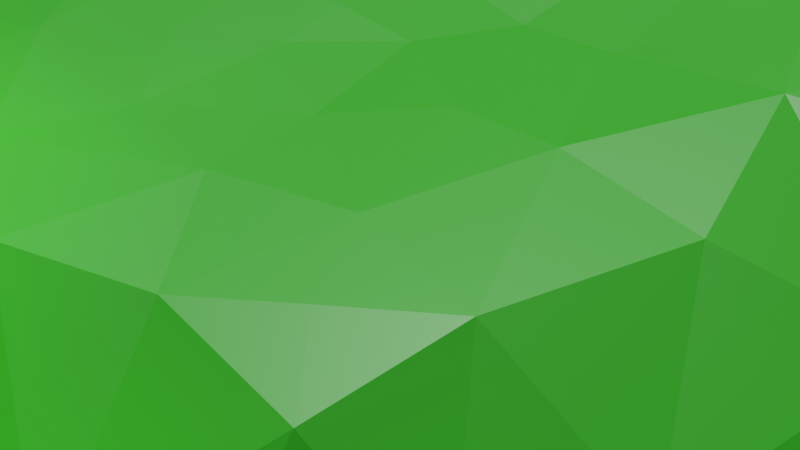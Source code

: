 # Source: Resource-Island001.blend  (saved by Blender 2.90.8; exported with 4.5.12 LTS)
import bpy
from mathutils import Matrix  # noqa: F401  (used for matrix-valued properties, if any)

bpy.ops.wm.read_factory_settings(use_empty=True)
scene = bpy.context.scene
scene.name = 'Scene'

# ---- collections
col_collection = bpy.data.collections.new('Collection'); scene.collection.children.link(col_collection)

# ---- images (referenced by path relative to the original .blend; pixels are not part of the script)
import os
ASSET_DIR = os.environ.get("B2B_ASSET_DIR", "")  # directory of the original .blend (textures are referenced by path, not embedded)
HERE = os.path.dirname(os.path.abspath(__file__))  # packed textures are extracted next to this script under _unpacked/

def load_image(name, relpath, width, height, colorspace="sRGB"):
    """Load a texture the original file referenced (path relative to the .blend, or extracted next to this script)."""
    p = next((c for c in (os.path.join(HERE, relpath), os.path.join(ASSET_DIR, relpath)) if relpath and os.path.exists(c)), "")
    if p:
        img = bpy.data.images.load(p, check_existing=True)
        img.name = name
    else:  # same state as the original file: an image datablock whose file is absent (Cycles renders it pink)
        img = bpy.data.images.new(name, width, height)
        img.source = "FILE"
        img.filepath = "//" + (relpath or name)
    img.colorspace_settings.name = colorspace
    return img
img_baked = load_image('baked', 'resource mid islands.png', 1024, 1024, 'sRGB')

# ---- materials (node trees are filled in below, after node groups)
mat_material_001 = bpy.data.materials.new('Material.001')

# ---- material node trees
mat_material_001.use_nodes = True; mat_material_001.node_tree.nodes.clear()
_N = mat_material_001.node_tree.nodes; _L = mat_material_001.node_tree.links
n0 = _N.new('ShaderNodeBsdfPrincipled'); n0.name = 'Principled BSDF'; n0.location = (10, 300)
n0.distribution = 'GGX'
n0.subsurface_method = 'BURLEY'
n0.inputs[3].default_value = 1.45
n0.inputs[27].default_value = (0.0, 0.0, 0.0, 1.0)
n0.inputs[28].default_value = 1.0
n1 = _N.new('ShaderNodeOutputMaterial'); n1.name = 'Material Output'; n1.location = (300, 300)
n2 = _N.new('ShaderNodeAttribute'); n2.name = 'Attribute'; n2.location = (-229, 220)
n2.attribute_name = 'Col'
n3 = _N.new('ShaderNodeTexImage'); n3.name = 'Image Texture'; n3.location = (-276, 524)
n3.image = img_baked
_L.new(n0.outputs[0], n1.inputs[0])
_L.new(n2.outputs[0], n0.inputs[0])
n1.is_active_output = True

# ---- world
world_world = bpy.data.worlds.new('World'); scene.world = world_world
world_world.use_nodes = True; world_world.node_tree.nodes.clear()
_N = world_world.node_tree.nodes; _L = world_world.node_tree.links
n0 = _N.new('ShaderNodeOutputWorld'); n0.name = 'World Output'; n0.location = (300, 300)
n1 = _N.new('ShaderNodeBackground'); n1.name = 'Background'; n1.location = (10, 300)
n1.inputs[0].default_value = (0.05088, 0.05088, 0.05088, 1.0)
_L.new(n1.outputs[0], n0.inputs[0])
n0.is_active_output = True
world_world.color = (0.05088, 0.05088, 0.05088)
world_world.use_sun_shadow = False
world_world.sun_shadow_jitter_overblur = 0.0

# ---- cameras
cam_camera = bpy.data.cameras.new('Camera')
cam_camera.clip_end = 100.0
cam_camera.ortho_scale = 7.314

# ---- lights
light_light = bpy.data.lights.new('Light', 'SUN')
light_light.transmission_factor = 0.0
light_light.angle = 0.1993
light_light.energy = 5.0
light_light.shadow_soft_size = 0.1
light_light.shadow_cascade_max_distance = 1000.0

# ---- meshes
me_icosphere = bpy.data.meshes.new('Icosphere')
me_icosphere.from_pydata([(0.4331, -0.5328, 0.2341), (0.4875, 0.364, 0.4177), (-0.2435, 0.6571, -0.101), (-0.8427, 0.2296, 0.3538), (0.2931, -0.6327, 0.227), (-0.8618, 0.3118, -0.009381), (-0.5223, -0.1743, 0.4112), (-0.1177, 0.6255, 0.5263), (-0.1143, 0.8052, -0.04952), (0.198, 0.6222, 0.4919), (0.1509, 0.1172, 0.3434), (0.2917, -0.1223, -0.1946), (0.7404, -0.2387, -0.3519), (-0.4424, -0.008819, 0.439), (0.2361, -0.4109, -0.295), (-0.753, -0.08588, -0.2106), (-0.07352, -0.06433, 0.3698), (0.9198, 0.008797, -0.07963), (0.1075, 0.07655, -0.05861), (-0.1447, -0.004978, 0.0003171), (-0.1165, -0.6282, 0.2882), (0.8006, 0.4986, 0.01794), (0.0765, -0.2076, -0.1133), (-0.7911, -0.5153, -0.0188), (-0.3605, -0.838, 0.06465), (0.76, 0.413, -0.218), (-0.6499, -0.6583, -0.1382), (-0.576, 0.4731, -0.1047), (0.5598, 0.6094, -0.2301), (0.8703, -0.03167, 0.1607), (0.07195, 0.9122, 0.07594), (-0.8631, -0.3075, -0.1288), (0.8853, 0.2948, 0.1409), (0.3744, 0.8123, 0.006536), (-0.7587, -0.4805, -0.1526), (-0.2986, -0.267, -0.1459), (0.5133, -0.7421, -0.2163), (-0.03424, 0.4068, -0.0603), (-0.9138, 0.103, 0.2692), (0.7366, 0.02932, 0.2594), (-0.6032, -0.5267, -0.2583), (0.2865, 0.1664, -0.1809), (0.4654, -0.6836, -0.3221), (0.5207, -0.6299, 0.1725), (-0.612, 0.07121, 0.4373), (0.2421, 0.8961, 0.09515), (0.7751, -0.3732, 0.0572), (-0.09891, 0.9306, 0.05377), (0.3634, -0.7995, -0.2281), (0.1648, -0.8844, -0.2027), (0.3667, -0.6128, -0.3848), (-0.5053, -0.7643, 0.05462), (-0.4783, -0.696, -0.2476), (0.5494, 0.6895, 0.2488), (0.7216, -0.5106, -0.3125), (0.6438, -0.6661, -0.1705), (0.04018, -0.5726, -0.3182), (0.4223, 0.02532, -0.2496), (-0.03734, -0.1934, 0.3409), (-0.717, -0.3784, -0.2386), (-0.01026, 0.6662, -0.1096), (-0.2386, -0.8647, -0.2208), (-0.08732, 0.213, -0.02048), (0.4831, 0.7957, -0.07828), (-0.9588, -0.1519, 0.1143), (0.2885, -0.1715, 0.3222), (-0.1509, -0.9048, 0.0381), (-0.1071, -0.7881, -0.3064), (-0.4231, -0.326, -0.2007), (0.0623, -0.8363, -0.2935), (-0.8185, 0.222, -0.1024), (-0.1865, 0.4819, -0.07463), (-0.1729, -0.3028, 0.3487), (0.06893, 0.2378, -0.06116), (-0.1434, -0.6059, -0.3074), (0.4797, -0.4285, -0.3974), (0.3785, 0.5956, -0.2401), (-0.2702, 0.7775, -0.05284), (-0.6853, 0.5538, -0.03987), (0.2671, 0.006344, -0.1441), (-0.2619, -0.09264, -0.04683), (-0.6831, 0.2348, -0.1764), (0.3203, 0.3237, 0.3981), (-0.7511, -0.4812, 0.2107), (0.8231, -0.2026, 0.11), (-0.878, -0.2584, 0.2282), (-0.5693, -0.364, -0.2331), (-0.8275, 0.4365, 0.08325), (0.2213, -0.7604, -0.3391), (0.7004, 0.5437, -0.1664), (-0.3569, 0.3082, -0.05706), (0.04291, 0.9098, -0.05715), (0.4633, 0.4359, -0.2652), (0.7023, 0.5945, 0.1338), (0.7292, -0.5006, -0.1327), (0.2178, 0.4424, 0.4423), (-0.8753, -0.1031, 0.2917), (0.6732, -0.08639, -0.3834), (0.4258, 0.716, -0.1994), (0.6835, 0.09689, -0.3379), (0.4327, -0.2895, -0.3501), (-0.2922, 0.18, -0.03987), (-0.01626, -0.4274, -0.2239), (-0.04708, -0.9069, -0.15), (-0.3482, -0.2394, 0.3844), (-0.7727, 0.3562, 0.4384), (-0.7853, 0.4093, -0.0698), (-0.343, -0.417, 0.3517), (-0.07783, 0.1612, 0.3875), (0.845, 0.228, -0.2053), (0.6542, 0.6545, -0.06978), (0.3641, -0.4061, 0.2744), (-0.4712, 0.5148, 0.5101), (-0.5414, 0.04299, -0.1238), (0.5136, -0.08175, -0.3115), (0.591, -0.5984, -0.2933), (-0.9468, 0.05111, 0.008933), (-0.7568, 0.5253, 0.2335), (0.8902, 0.1415, 0.0901), (-0.02903, -0.3024, -0.1419), (0.7247, -0.3706, -0.3517), (0.006396, -0.7241, -0.3434), (-0.5188, 0.7483, 0.09833), (-0.1854, -0.4323, -0.2211), (-0.7804, 0.1506, 0.4419), (-0.3996, -0.1491, -0.1182), (-0.6506, -0.6905, 0.04177), (-0.2945, 0.8811, 0.03952), (-0.5817, -0.4499, 0.3447), (0.843, -0.03996, -0.3002), (0.1761, -0.3115, -0.2094), (0.4994, 0.2266, -0.2975), (-0.7042, 0.6006, 0.1006), (-0.3364, 0.126, 0.4567), (0.08455, -0.05581, 0.3399), (0.5171, -0.7892, -0.04821), (0.224, -0.7807, 0.1265), (-0.3807, 0.7983, 0.299), (-0.2397, 0.8635, 0.1794), (-0.4771, 0.2938, -0.1229), (-0.3539, -0.5919, -0.2819), (-0.3947, 0.03967, -0.0776), (0.8375, 0.1094, -0.283), (-0.2999, -0.8535, -0.08077), (0.1521, 0.2817, 0.3836), (0.6011, -0.4941, -0.3775), (-0.4248, 0.4562, -0.08435), (0.2546, 0.8202, -0.09641), (-0.2312, -0.07181, 0.3941), (0.8885, -0.1947, -0.2021), (-0.5582, -0.6815, 0.1879), (0.09814, -0.8342, 0.1174), (-0.948, -0.1866, -0.04952), (-0.7134, -0.2428, -0.2273), (0.2378, -0.5536, -0.3508), (0.2162, 0.885, 0.2765), (-0.0682, -0.125, -0.04275), (-0.8143, 0.07479, -0.1724), (0.2809, 0.3966, -0.1834), (0.5737, 0.3526, -0.2893), (0.5765, -0.2937, -0.378), (-0.1585, -0.2206, -0.088), (0.7944, 0.4514, 0.1887), (-0.6369, 0.6817, 0.2158), (-0.4409, 0.7115, -0.03043), (0.5244, 0.6451, 0.3998), (-0.03103, -0.9002, 0.1521), (0.1559, -0.4714, 0.2822), (0.1917, 0.522, -0.1732), (-0.5264, -0.7655, -0.1399), (-0.03912, -0.4421, 0.3066), (-0.3359, 0.2951, 0.4822), (0.3777, 0.7736, 0.3289), (-0.5901, 0.3912, 0.5117), (-0.206, 0.7942, 0.5125), (-0.4254, 0.6948, 0.4849), (0.3612, -0.8399, 0.004638), (0.0429, 0.6702, 0.518), (0.0555, 0.8517, 0.4193), (-0.5784, 0.6416, 0.4349), (-0.8721, 0.3529, 0.2838), (0.2585, 0.8129, 0.4485), (-0.1741, -0.8237, 0.2018), (0.833, -0.3462, -0.2127), (0.6899, 0.2718, -0.3314), (-0.09792, 0.4245, 0.4633), (0.6792, -0.5717, 0.005456), (-0.5351, -0.2007, -0.2107), (0.3532, 0.5741, 0.4658), (0.458, -0.1673, 0.3153), (-0.2783, 0.581, 0.5345), (0.7098, 0.3245, 0.3717), (0.07119, 0.9208, 0.221), (-0.7464, 0.5273, 0.3844), (0.5732, -0.4323, 0.2395), (0.148, -0.2921, 0.3047), (-0.3525, -0.6297, 0.3033), (0.3305, 0.1087, 0.3423), (0.7995, 0.1804, 0.3154), (0.6674, -0.1676, 0.2701), (0.08655, -0.7208, 0.247), (-0.1427, 0.8845, 0.3193), (-0.7067, -0.1033, 0.4357), (0.4944, 0.8027, 0.113), (-0.9368, 0.2102, 0.05275), (-0.7071, -0.2612, 0.3752), (-0.8916, -0.4054, 0.06313), (0.6029, 0.09025, 0.3582), (0.9204, 0.28, -0.06479), (0.6835, 0.5065, 0.3647), (0.1097, -0.9471, -0.0123), (0.9091, -0.2196, -0.0215), (-0.5065, 0.2012, 0.4884), (0.6971, 0.4738, -0.3197), (-0.9146, -0.02839, -0.1211), (-0.3096, -0.786, -0.3119)], [], [(12, 145, 160), (71, 62, 101), (45, 30, 192), (132, 163, 122), (4, 0, 111), (3, 38, 124), (51, 126, 169), (203, 33, 45), (38, 3, 180), (40, 86, 68), (49, 88, 48), (204, 5, 70), (122, 137, 127), (81, 70, 106), (28, 92, 76), (89, 25, 213), (31, 153, 59), (88, 49, 69), (77, 127, 8), (133, 13, 148), (122, 127, 164), (127, 77, 164), (81, 106, 27), (147, 63, 98), (18, 73, 41), (104, 72, 148), (92, 159, 131), (159, 184, 131), (160, 100, 114), (148, 16, 108), (27, 146, 139), (1, 82, 197), (118, 32, 198), (6, 205, 128), (65, 197, 134), (115, 55, 36), (71, 37, 62), (113, 81, 139), (118, 17, 208), (13, 133, 212), (40, 140, 52), (144, 82, 95), (82, 1, 95), (47, 30, 91), (88, 154, 50), (40, 26, 34), (31, 15, 153), (177, 7, 185), (86, 187, 68), (24, 51, 169), (65, 189, 197), (28, 76, 98), (147, 33, 63), (116, 152, 64), (161, 35, 80), (12, 114, 97), (30, 45, 91), (0, 194, 111), (156, 161, 80), (68, 140, 40), (118, 29, 17), (12, 160, 114), (68, 187, 35), (9, 188, 181), (82, 144, 197), (71, 2, 60), (165, 53, 172), (184, 159, 213), (105, 3, 124), (68, 123, 140), (7, 177, 174), (7, 190, 185), (6, 148, 13), (71, 146, 2), (6, 128, 107), (71, 90, 146), (88, 121, 56), (3, 105, 180), (146, 27, 164), (109, 142, 184), (109, 25, 208), (112, 171, 190), (28, 213, 92), (116, 204, 70), (123, 74, 140), (33, 203, 63), (189, 65, 111), (106, 5, 87), (187, 86, 153), (109, 184, 25), (39, 207, 199), (31, 214, 15), (132, 78, 87), (15, 187, 153), (18, 79, 11), (81, 27, 139), (65, 134, 195), (72, 104, 107), (15, 157, 81), (27, 106, 78), (31, 59, 34), (133, 171, 212), (53, 165, 209), (89, 110, 21), (15, 113, 187), (159, 92, 213), (88, 69, 121), (27, 78, 164), (71, 101, 90), (29, 39, 199), (147, 91, 45), (29, 118, 198), (113, 141, 187), (188, 9, 95), (28, 89, 213), (30, 47, 192), (190, 7, 174), (173, 112, 179), (31, 152, 214), (89, 28, 110), (53, 93, 203), (118, 208, 32), (117, 193, 163), (116, 214, 152), (0, 4, 43), (132, 117, 163), (116, 64, 38), (33, 147, 45), (40, 34, 59), (65, 195, 111), (194, 0, 43), (40, 52, 26), (99, 184, 142), (9, 177, 95), (88, 56, 154), (112, 175, 179), (116, 38, 204), (117, 132, 87), (15, 81, 113), (133, 108, 171), (25, 89, 21), (16, 148, 58), (86, 40, 153), (18, 22, 156), (51, 24, 150), (122, 163, 137), (177, 9, 181), (207, 39, 198), (77, 2, 164), (78, 132, 122), (104, 6, 107), (126, 51, 150), (37, 71, 60), (53, 203, 172), (214, 116, 70), (6, 104, 148), (34, 23, 31), (39, 29, 198), (133, 148, 108), (109, 208, 17), (68, 35, 123), (112, 190, 175), (53, 209, 93), (134, 16, 58), (16, 134, 108), (123, 102, 74), (5, 204, 87), (2, 77, 8), (94, 186, 55), (5, 106, 70), (147, 168, 60), (123, 119, 102), (8, 127, 47), (8, 60, 2), (114, 11, 57), (90, 101, 139), (124, 44, 212), (48, 36, 135), (13, 44, 202), (70, 81, 157), (145, 120, 54), (74, 121, 67), (48, 135, 176), (99, 114, 57), (60, 8, 91), (74, 215, 140), (142, 109, 17), (130, 11, 100), (129, 97, 99), (112, 173, 171), (200, 136, 4), (129, 99, 142), (125, 187, 141), (146, 90, 139), (130, 22, 11), (41, 57, 79), (84, 46, 211), (93, 162, 21), (115, 42, 145), (61, 169, 52), (176, 135, 43), (117, 180, 193), (49, 210, 103), (143, 24, 169), (103, 210, 66), (55, 115, 54), (110, 63, 203), (94, 183, 46), (12, 183, 120), (210, 49, 176), (100, 75, 14), (130, 119, 22), (92, 41, 158), (151, 210, 136), (138, 47, 127), (161, 22, 119), (130, 14, 102), (186, 94, 46), (28, 98, 63), (129, 12, 97), (74, 67, 215), (160, 75, 100), (67, 121, 69), (114, 100, 11), (154, 14, 50), (49, 103, 69), (125, 80, 35), (14, 56, 102), (14, 75, 50), (44, 13, 212), (25, 184, 213), (94, 55, 54), (130, 100, 14), (160, 145, 75), (115, 36, 42), (48, 176, 49), (94, 54, 183), (164, 2, 146), (6, 13, 202), (103, 61, 67), (41, 79, 18), (44, 124, 202), (12, 120, 145), (122, 164, 78), (149, 129, 17), (93, 209, 162), (117, 87, 180), (161, 119, 123), (205, 6, 202), (161, 156, 22), (99, 97, 114), (110, 28, 63), (88, 50, 42), (29, 84, 211), (48, 42, 36), (176, 136, 210), (135, 55, 186), (187, 125, 35), (18, 11, 22), (47, 138, 201), (151, 200, 166), (136, 176, 4), (61, 103, 66), (46, 84, 199), (137, 138, 127), (25, 21, 208), (14, 154, 56), (74, 102, 56), (129, 142, 17), (110, 93, 21), (145, 50, 75), (110, 203, 93), (92, 131, 41), (8, 47, 91), (131, 99, 57), (61, 52, 215), (210, 151, 166), (138, 137, 201), (80, 125, 141), (129, 149, 12), (115, 145, 54), (24, 143, 66), (67, 61, 215), (84, 29, 199), (15, 214, 157), (12, 149, 183), (61, 143, 169), (79, 57, 11), (74, 56, 121), (23, 34, 26), (130, 102, 119), (41, 131, 57), (141, 113, 139), (88, 42, 48), (145, 42, 50), (103, 67, 69), (143, 61, 66), (200, 151, 136), (161, 123, 35), (147, 98, 76), (83, 205, 85), (203, 45, 172), (141, 101, 19), (107, 20, 170), (46, 194, 186), (156, 80, 19), (173, 179, 193), (137, 163, 179), (19, 18, 156), (168, 76, 158), (23, 83, 206), (192, 201, 178), (87, 78, 106), (20, 182, 200), (18, 62, 73), (184, 99, 131), (141, 19, 80), (20, 167, 170), (4, 176, 43), (128, 150, 196), (66, 166, 182), (26, 52, 169), (111, 194, 189), (45, 192, 155), (20, 196, 182), (1, 165, 188), (24, 182, 196), (85, 96, 64), (139, 101, 141), (126, 26, 169), (17, 211, 149), (107, 196, 20), (152, 206, 64), (62, 19, 101), (96, 85, 205), (137, 179, 175), (153, 40, 59), (209, 1, 191), (162, 191, 198), (140, 215, 52), (144, 185, 108), (60, 91, 147), (162, 209, 191), (195, 134, 58), (107, 170, 72), (111, 195, 167), (163, 193, 179), (95, 177, 185), (1, 197, 207), (87, 204, 180), (46, 199, 194), (66, 210, 166), (62, 37, 73), (172, 188, 165), (201, 174, 178), (158, 76, 92), (124, 96, 202), (18, 19, 62), (174, 177, 178), (107, 128, 196), (205, 202, 96), (1, 207, 191), (4, 167, 200), (168, 147, 76), (195, 58, 170), (20, 200, 167), (83, 126, 150), (135, 36, 55), (155, 178, 181), (137, 174, 201), (168, 158, 73), (83, 23, 126), (128, 205, 83), (185, 190, 171), (174, 175, 190), (199, 189, 194), (155, 192, 178), (21, 32, 208), (126, 23, 26), (4, 111, 167), (95, 185, 144), (47, 201, 192), (149, 211, 183), (168, 73, 37), (204, 38, 180), (37, 60, 168), (128, 83, 150), (172, 181, 188), (189, 199, 207), (172, 155, 181), (124, 38, 96), (120, 183, 54), (162, 198, 32), (23, 206, 31), (197, 189, 207), (214, 70, 157), (45, 155, 172), (66, 182, 24), (188, 95, 1), (158, 41, 73), (85, 206, 83), (178, 177, 181), (135, 186, 43), (137, 175, 174), (85, 64, 206), (144, 108, 10), (144, 10, 197), (183, 211, 46), (200, 182, 166), (24, 196, 150), (21, 162, 32), (193, 180, 105), (108, 185, 171), (193, 105, 173), (38, 64, 96), (207, 198, 191), (195, 170, 167), (43, 186, 194), (148, 72, 58), (72, 170, 58), (134, 197, 10), (105, 124, 173), (124, 212, 173), (31, 206, 152), (173, 212, 171), (209, 165, 1), (211, 17, 29), (10, 108, 134)])
_uv = me_icosphere.uv_layers.new(name='UVMap')
_uv.uv.foreach_set('vector', [0.6449, 0.5704, 0.7133, 0.502, 0.7133, 0.5704, 0.499, 0.2163, 0.499, 0.2847, 0.4306, 0.2847, 0.999, 0.502, 0.999, 0.5704, 0.9663, 0.5704, 0.6449, 0.7133, 0.7133, 0.7133, 0.7133, 0.6449, 0.999, 0.2163, 0.999, 0.2847, 0.9663, 0.2847, 0.3561, 0.9633, 0.2877, 0.9633, 0.3561, 0.9306, 0.5704, 0.6419, 0.502, 0.6419, 0.5704, 0.5734, 0.1449, 0.5704, 0.2133, 0.5704, 0.2133, 0.502, 0.4306, 0.999, 0.499, 0.999, 0.499, 0.9663, 0.4276, 0.1449, 0.4276, 0.2133, 0.3591, 0.2133, 0.8561, 0.8591, 0.8561, 0.9276, 0.7877, 0.9276, 0.9633, 0.9306, 0.9633, 0.9633, 0.9306, 0.9633, 0.2133, 0.499, 0.1449, 0.499, 0.2133, 0.4306, 0.4306, 0.7847, 0.499, 0.7847, 0.499, 0.7163, 0.07343, 0.999, 0.1419, 0.9306, 0.1419, 0.999, 0.3591, 0.9633, 0.4276, 0.9633, 0.4276, 0.9306, 0.9633, 0.4306, 0.9633, 0.499, 0.9306, 0.499, 0.2877, 0.999, 0.3561, 0.9663, 0.3561, 0.999, 0.5704, 0.9633, 0.5704, 0.9306, 0.502, 0.9633, 0.6449, 0.4276, 0.7133, 0.4276, 0.7133, 0.3591, 0.8591, 0.499, 0.9276, 0.4306, 0.9276, 0.499, 0.7133, 0.9306, 0.7133, 0.9633, 0.6449, 0.9633, 0.5704, 0.502, 0.5704, 0.5704, 0.502, 0.5704, 0.9276, 0.2163, 0.8591, 0.2847, 0.9276, 0.2847, 0.3561, 0.2133, 0.2877, 0.2133, 0.3561, 0.1449, 0.2133, 0.9276, 0.1449, 0.9276, 0.2133, 0.8591, 0.9663, 0.6061, 0.999, 0.6061, 0.999, 0.5734, 0.5704, 0.999, 0.502, 0.999, 0.5704, 0.9663, 0.8591, 0.7847, 0.9276, 0.7847, 0.9276, 0.7163, 0.7877, 0.7847, 0.8561, 0.7847, 0.8561, 0.7163, 0.7163, 0.07043, 0.7847, 0.07043, 0.7847, 0.002002, 0.7877, 0.1419, 0.8561, 0.1419, 0.8561, 0.07343, 0.9306, 0.07043, 0.999, 0.07043, 0.999, 0.002002, 0.5734, 0.9276, 0.6419, 0.9276, 0.6419, 0.8591, 0.2133, 0.7133, 0.2133, 0.6449, 0.1449, 0.7133, 0.9663, 0.499, 0.999, 0.499, 0.999, 0.4306, 0.1409, 0.9296, 0.07243, 0.9296, 0.07243, 0.998, 0.8561, 0.7877, 0.8561, 0.8561, 0.7877, 0.8561, 0.2133, 0.8561, 0.2133, 0.7877, 0.1449, 0.8561, 0.7163, 0.8561, 0.7847, 0.8561, 0.7847, 0.7877, 0.7133, 0.5734, 0.6449, 0.6419, 0.7133, 0.6419, 0.1419, 0.6449, 0.1419, 0.7133, 0.07343, 0.7133, 0.7847, 0.499, 0.7847, 0.4306, 0.7163, 0.499, 0.6449, 0.999, 0.7133, 0.999, 0.7133, 0.9663, 0.5734, 0.9633, 0.6419, 0.9633, 0.6419, 0.9306, 0.5704, 0.9276, 0.502, 0.9276, 0.5704, 0.8591, 0.4276, 0.2877, 0.3591, 0.3561, 0.4276, 0.3561, 0.3591, 0.6419, 0.4276, 0.6419, 0.4276, 0.5734, 0.7877, 0.2847, 0.8561, 0.2163, 0.8561, 0.2847, 0.2163, 0.8561, 0.2847, 0.8561, 0.2847, 0.7877, 0.7133, 0.1419, 0.6449, 0.1419, 0.7133, 0.07343, 0.3551, 0.9296, 0.2867, 0.9623, 0.2867, 0.9296, 0.9633, 0.07343, 0.9633, 0.1419, 0.9306, 0.1419, 0.6419, 0.4306, 0.5734, 0.499, 0.6419, 0.499, 0.7133, 0.07043, 0.6449, 0.07043, 0.7133, 0.002002, 0.3591, 0.8561, 0.4276, 0.7877, 0.4276, 0.8561, 0.2847, 0.9633, 0.2163, 0.9633, 0.2847, 0.9306, 0.5704, 0.3561, 0.5704, 0.2877, 0.502, 0.3561, 0.4276, 0.9663, 0.4276, 0.999, 0.3591, 0.999, 0.4276, 0.7163, 0.3591, 0.7847, 0.4276, 0.7847, 0.3581, 0.2867, 0.4266, 0.2867, 0.3581, 0.3551, 0.2877, 0.1419, 0.3561, 0.1419, 0.3561, 0.07343, 0.1439, 0.501, 0.1439, 0.5694, 0.2123, 0.501, 0.7847, 0.6419, 0.7163, 0.6419, 0.7847, 0.5734, 0.2847, 0.1419, 0.2163, 0.1419, 0.2847, 0.07343, 0.7163, 0.4276, 0.7847, 0.4276, 0.7847, 0.3591, 0.8591, 0.3561, 0.9276, 0.3561, 0.9276, 0.2877, 0.998, 0.501, 0.9653, 0.501, 0.9653, 0.5694, 0.999, 0.3591, 0.999, 0.4276, 0.9663, 0.4276, 0.499, 0.1449, 0.499, 0.2133, 0.4306, 0.2133, 0.9276, 0.2133, 0.8591, 0.2133, 0.9276, 0.1449, 0.6419, 0.4276, 0.5734, 0.4276, 0.6419, 0.3591, 0.2877, 0.4276, 0.3561, 0.3591, 0.3561, 0.4276, 0.07043, 0.07043, 0.07043, 0.002002, 0.002002, 0.07043, 0.8561, 0.2877, 0.8561, 0.3561, 0.7877, 0.3561, 0.07043, 0.7877, 0.002002, 0.8561, 0.07043, 0.8561, 0.2847, 0.8591, 0.2847, 0.9276, 0.2163, 0.9276, 0.6439, 0.9653, 0.7123, 0.9653, 0.6439, 0.998, 0.9276, 0.4276, 0.8591, 0.4276, 0.9276, 0.3591, 0.2847, 0.999, 0.2847, 0.9663, 0.2163, 0.999, 0.5724, 0.3581, 0.5724, 0.4266, 0.6409, 0.3581, 0.499, 0.9276, 0.499, 0.8591, 0.4306, 0.9276, 0.7133, 0.9276, 0.7133, 0.8591, 0.6449, 0.9276, 0.7877, 0.7133, 0.8561, 0.7133, 0.8561, 0.6449, 0.5734, 0.07043, 0.6419, 0.07043, 0.6419, 0.002002, 0.9633, 0.3561, 0.9633, 0.2877, 0.9306, 0.3561, 0.4306, 0.1419, 0.499, 0.1419, 0.499, 0.07343, 0.998, 0.4296, 0.9653, 0.4296, 0.9653, 0.498, 0.6419, 0.7847, 0.5734, 0.7847, 0.6419, 0.7163, 0.2133, 0.7163, 0.1449, 0.7847, 0.2133, 0.7847, 0.3561, 0.9276, 0.2877, 0.9276, 0.3561, 0.8591, 0.6439, 0.1409, 0.7123, 0.07243, 0.6439, 0.07243, 0.1419, 0.7847, 0.07343, 0.7847, 0.1419, 0.7163, 0.2163, 0.499, 0.2847, 0.4306, 0.2847, 0.499, 0.5734, 0.999, 0.6419, 0.999, 0.6419, 0.9663, 0.9276, 0.502, 0.8591, 0.5704, 0.9276, 0.5704, 0.6419, 0.3561, 0.6419, 0.2877, 0.5734, 0.3561, 0.499, 0.7877, 0.499, 0.8561, 0.4306, 0.8561, 0.7123, 0.501, 0.6439, 0.501, 0.6439, 0.5694, 0.499, 0.9306, 0.4306, 0.9633, 0.499, 0.9633, 0.999, 0.07343, 0.999, 0.1419, 0.9663, 0.1419, 0.5704, 0.7847, 0.502, 0.7847, 0.5704, 0.7163, 0.5734, 0.7133, 0.6419, 0.7133, 0.6419, 0.6449, 0.4276, 0.7133, 0.3591, 0.7133, 0.4276, 0.6449, 0.07343, 0.8561, 0.1419, 0.7877, 0.1419, 0.8561, 0.4296, 0.9653, 0.4296, 0.998, 0.498, 0.9653, 0.9633, 0.7163, 0.9633, 0.7847, 0.9306, 0.7847, 0.8561, 0.6419, 0.7877, 0.6419, 0.8561, 0.5734, 0.7877, 0.9633, 0.8561, 0.9306, 0.8561, 0.9633, 0.7123, 0.5724, 0.6439, 0.5724, 0.6439, 0.6409, 0.1419, 0.6419, 0.1419, 0.5734, 0.07343, 0.6419, 0.7877, 0.4276, 0.8561, 0.4276, 0.8561, 0.3591, 0.2847, 0.7847, 0.2163, 0.7847, 0.2847, 0.7163, 0.7163, 0.2133, 0.7847, 0.2133, 0.7847, 0.1449, 0.7163, 0.7847, 0.7847, 0.7847, 0.7847, 0.7163, 0.9653, 0.2153, 0.9653, 0.2837, 0.998, 0.2153, 0.8591, 0.1419, 0.9276, 0.1419, 0.9276, 0.07343, 0.1449, 0.3561, 0.2133, 0.3561, 0.2133, 0.2877, 0.7163, 0.2847, 0.7847, 0.2847, 0.7847, 0.2163, 0.7847, 0.3561, 0.7847, 0.2877, 0.7163, 0.3561, 0.2133, 0.4276, 0.2133, 0.3591, 0.1449, 0.4276, 0.502, 0.07043, 0.5704, 0.002002, 0.5704, 0.07043, 0.9633, 0.6419, 0.9306, 0.6419, 0.9633, 0.5734, 0.7123, 0.6439, 0.6439, 0.6439, 0.6439, 0.7123, 0.9633, 0.7133, 0.9633, 0.6449, 0.9306, 0.7133, 0.7153, 0.001001, 0.7153, 0.06943, 0.7837, 0.001001, 0.2847, 0.6419, 0.2163, 0.6419, 0.2847, 0.5734, 0.1419, 0.9276, 0.07343, 0.9276, 0.1419, 0.8591, 0.3551, 0.9653, 0.2867, 0.998, 0.2867, 0.9653, 0.7877, 0.5704, 0.8561, 0.5704, 0.8561, 0.502, 0.9633, 0.1449, 0.9633, 0.2133, 0.9306, 0.2133, 0.2123, 0.7153, 0.1439, 0.7837, 0.1439, 0.7153, 0.3561, 0.7133, 0.3561, 0.6449, 0.2877, 0.7133, 0.7153, 0.2153, 0.7837, 0.2153, 0.7153, 0.2837, 0.4276, 0.8591, 0.3591, 0.9276, 0.4276, 0.9276, 0.9276, 0.7877, 0.8591, 0.8561, 0.9276, 0.8561, 0.7877, 0.499, 0.8561, 0.4306, 0.8561, 0.499, 0.9276, 0.9276, 0.8591, 0.9276, 0.9276, 0.8591, 0.3581, 0.7837, 0.4266, 0.7153, 0.3581, 0.7153, 0.7847, 0.9276, 0.7847, 0.8591, 0.7163, 0.9276, 0.9306, 0.5704, 0.9633, 0.5704, 0.9633, 0.502, 0.9633, 0.2847, 0.9633, 0.2163, 0.9306, 0.2847, 0.07043, 0.999, 0.002002, 0.999, 0.07043, 0.9306, 0.3561, 0.502, 0.2877, 0.5704, 0.3561, 0.5704, 0.7153, 0.4296, 0.7837, 0.4296, 0.7153, 0.498, 0.3561, 0.6419, 0.2877, 0.6419, 0.3561, 0.5734, 0.7837, 0.5724, 0.7153, 0.5724, 0.7153, 0.6409, 0.7153, 0.7837, 0.7153, 0.7153, 0.7837, 0.7153, 0.9296, 0.7153, 0.9623, 0.7153, 0.9296, 0.7837, 0.7867, 0.9623, 0.7867, 0.9296, 0.8551, 0.9296, 0.1419, 0.2133, 0.1419, 0.1449, 0.07343, 0.2133, 0.8551, 0.2153, 0.7867, 0.2153, 0.7867, 0.2837, 0.5734, 0.5704, 0.6419, 0.5704, 0.6419, 0.502, 0.2133, 0.6419, 0.1449, 0.6419, 0.2133, 0.5734, 0.8591, 0.7133, 0.9276, 0.7133, 0.9276, 0.6449, 0.7877, 0.2133, 0.8561, 0.2133, 0.8561, 0.1449, 0.9296, 0.5724, 0.9623, 0.5724, 0.9296, 0.6409, 0.3581, 0.7867, 0.3581, 0.8551, 0.4266, 0.7867, 0.2847, 0.3561, 0.2163, 0.3561, 0.2847, 0.2877, 0.7867, 0.4296, 0.8551, 0.4296, 0.7867, 0.498, 0.9276, 0.9306, 0.9276, 0.9633, 0.8591, 0.9633, 0.498, 0.7867, 0.4296, 0.8551, 0.4296, 0.7867, 0.502, 0.4276, 0.5704, 0.3591, 0.5704, 0.4276, 0.7163, 0.999, 0.7847, 0.999, 0.7847, 0.9663, 0.7867, 0.7153, 0.8551, 0.7153, 0.7867, 0.7837, 0.8581, 0.07243, 0.9266, 0.07243, 0.8581, 0.1409, 0.9633, 0.4276, 0.9306, 0.4276, 0.9633, 0.3591, 0.501, 0.9623, 0.501, 0.9296, 0.5694, 0.9296, 0.07243, 0.8581, 0.1409, 0.8581, 0.07243, 0.9266, 0.9296, 0.2867, 0.9296, 0.3551, 0.9623, 0.2867, 0.7133, 0.1449, 0.6449, 0.2133, 0.7133, 0.2133, 0.7847, 0.502, 0.7163, 0.5704, 0.7847, 0.5704, 0.2877, 0.7847, 0.3561, 0.7163, 0.3561, 0.7847, 0.5704, 0.499, 0.502, 0.499, 0.5704, 0.4306, 0.7877, 0.07043, 0.8561, 0.002002, 0.8561, 0.07043, 0.9653, 0.5724, 0.9653, 0.6051, 0.998, 0.5724, 0.8581, 0.2123, 0.8581, 0.1439, 0.9266, 0.1439, 0.6449, 0.3561, 0.7133, 0.3561, 0.7133, 0.2877, 0.3551, 0.8581, 0.2867, 0.8581, 0.2867, 0.9266, 0.9276, 0.07043, 0.8591, 0.07043, 0.9276, 0.002002, 0.9623, 0.9296, 0.9296, 0.9623, 0.9296, 0.9296, 0.1449, 0.9633, 0.2133, 0.9306, 0.2133, 0.9633, 0.07043, 0.2163, 0.002002, 0.2847, 0.07043, 0.2847, 0.8581, 0.4266, 0.8581, 0.3581, 0.9266, 0.3581, 0.7163, 0.1419, 0.7847, 0.1419, 0.7847, 0.07343, 0.3581, 0.9266, 0.4266, 0.8581, 0.3581, 0.8581, 0.999, 0.2133, 0.9663, 0.2133, 0.999, 0.1449, 0.6449, 0.7847, 0.7133, 0.7847, 0.7133, 0.7163, 0.501, 0.9266, 0.501, 0.8581, 0.5694, 0.8581, 0.07043, 0.9276, 0.002002, 0.9276, 0.07043, 0.8591, 0.7867, 0.9266, 0.7867, 0.8581, 0.8551, 0.8581, 0.8591, 0.6419, 0.9276, 0.5734, 0.9276, 0.6419, 0.001001, 0.9296, 0.06943, 0.9296, 0.001001, 0.998, 0.7837, 0.9653, 0.7153, 0.9653, 0.7153, 0.998, 0.9296, 0.001001, 0.998, 0.001001, 0.9296, 0.06943, 0.9266, 0.8581, 0.8581, 0.9266, 0.8581, 0.8581, 0.07043, 0.7133, 0.07043, 0.6449, 0.002002, 0.7133, 0.8581, 0.8551, 0.8581, 0.7867, 0.9266, 0.7867, 0.9296, 0.07243, 0.9296, 0.1409, 0.9623, 0.07243, 0.9633, 0.8591, 0.9306, 0.9276, 0.9633, 0.9276, 0.7837, 0.8581, 0.7153, 0.8581, 0.7153, 0.9266, 0.8581, 0.7153, 0.8581, 0.7837, 0.9266, 0.7153, 0.7123, 0.8581, 0.6439, 0.8581, 0.6439, 0.9266, 0.8581, 0.6439, 0.9266, 0.6439, 0.8581, 0.7123, 0.3561, 0.3561, 0.2877, 0.3561, 0.3561, 0.2877, 0.9266, 0.5724, 0.8581, 0.5724, 0.8581, 0.6409, 0.5724, 0.9266, 0.5724, 0.8581, 0.6409, 0.8581, 0.8581, 0.501, 0.9266, 0.501, 0.8581, 0.5694, 0.1439, 0.9623, 0.2123, 0.9296, 0.1439, 0.9296, 0.4296, 0.8581, 0.498, 0.8581, 0.4296, 0.9266, 0.8581, 0.4296, 0.9266, 0.4296, 0.8581, 0.498, 0.9296, 0.2123, 0.9623, 0.1439, 0.9296, 0.1439, 0.7163, 0.7133, 0.7847, 0.6449, 0.7847, 0.7133, 0.2153, 0.9296, 0.2837, 0.9296, 0.2153, 0.9623, 0.8581, 0.2867, 0.8581, 0.3551, 0.9266, 0.2867, 0.9296, 0.2837, 0.9623, 0.2153, 0.9296, 0.2153, 0.2153, 0.8581, 0.2837, 0.8581, 0.2153, 0.9266, 0.8581, 0.2153, 0.9266, 0.2153, 0.8581, 0.2837, 0.3561, 0.7877, 0.3561, 0.8561, 0.2877, 0.8561, 0.7133, 0.2163, 0.6449, 0.2847, 0.7133, 0.2847, 0.2123, 0.8581, 0.1439, 0.8581, 0.1439, 0.9266, 0.3581, 0.9623, 0.4266, 0.9296, 0.3581, 0.9296, 0.999, 0.6091, 0.999, 0.6419, 0.9663, 0.6419, 0.07043, 0.1419, 0.002002, 0.1419, 0.07043, 0.07343, 0.9296, 0.3581, 0.9296, 0.4266, 0.9623, 0.3581, 0.5724, 0.9623, 0.6409, 0.9296, 0.5724, 0.9296, 0.8581, 0.001001, 0.8581, 0.06943, 0.9266, 0.001001, 0.001001, 0.9266, 0.001001, 0.8581, 0.06943, 0.8581, 0.7867, 0.8551, 0.8551, 0.7867, 0.7867, 0.7867, 0.7153, 0.7867, 0.7153, 0.8551, 0.7837, 0.7867, 0.9296, 0.4296, 0.9296, 0.498, 0.9623, 0.4296, 0.7133, 0.8561, 0.7133, 0.7877, 0.6449, 0.8561, 0.9663, 0.3561, 0.999, 0.2877, 0.999, 0.3561, 0.1449, 0.999, 0.2133, 0.9663, 0.2133, 0.999, 0.7163, 0.9633, 0.7847, 0.9306, 0.7847, 0.9633, 0.2847, 0.07043, 0.2847, 0.002002, 0.2163, 0.07043, 0.6439, 0.7867, 0.7123, 0.7867, 0.6439, 0.8551, 0.5704, 0.7133, 0.502, 0.7133, 0.5704, 0.6449, 0.6419, 0.8561, 0.5734, 0.8561, 0.6419, 0.7877, 0.5704, 0.7877, 0.502, 0.8561, 0.5704, 0.8561, 0.8551, 0.6439, 0.7867, 0.6439, 0.7867, 0.7123, 0.5724, 0.7867, 0.6409, 0.7867, 0.5724, 0.8551, 0.9306, 0.8561, 0.9633, 0.8561, 0.9633, 0.7877, 0.7867, 0.5724, 0.8551, 0.5724, 0.7867, 0.6409, 0.8551, 0.501, 0.7867, 0.501, 0.7867, 0.5694, 0.5734, 0.2133, 0.6419, 0.1449, 0.6419, 0.2133, 0.5704, 0.2847, 0.502, 0.2847, 0.5704, 0.2163, 0.002002, 0.2133, 0.07043, 0.2133, 0.07043, 0.1449, 0.5694, 0.7867, 0.501, 0.8551, 0.501, 0.7867, 0.6439, 0.9623, 0.6439, 0.9296, 0.7123, 0.9296, 0.07043, 0.2877, 0.07043, 0.3561, 0.002002, 0.3561, 0.07043, 0.5704, 0.002002, 0.5704, 0.07043, 0.502, 0.9296, 0.5694, 0.9296, 0.501, 0.9623, 0.501, 0.2847, 0.6449, 0.2847, 0.7133, 0.2163, 0.7133, 0.7837, 0.9296, 0.7153, 0.9623, 0.7153, 0.9296, 0.8551, 0.3581, 0.7867, 0.3581, 0.7867, 0.4266, 0.1419, 0.07343, 0.1419, 0.1419, 0.07343, 0.1419, 0.2867, 0.8551, 0.2867, 0.7867, 0.3551, 0.7867, 0.7867, 0.3551, 0.8551, 0.2867, 0.7867, 0.2867, 0.2153, 0.8551, 0.2153, 0.7867, 0.2837, 0.7867, 0.9296, 0.6439, 0.9296, 0.7123, 0.9623, 0.6439, 0.7867, 0.1439, 0.7867, 0.2123, 0.8551, 0.1439, 0.2123, 0.7867, 0.1439, 0.7867, 0.1439, 0.8551, 0.8551, 0.07243, 0.7867, 0.07243, 0.7867, 0.1409, 0.07043, 0.7163, 0.07043, 0.7847, 0.002002, 0.7847, 0.07243, 0.7867, 0.1409, 0.7867, 0.07243, 0.8551, 0.8551, 0.001001, 0.7867, 0.001001, 0.7867, 0.06943, 0.2847, 0.2163, 0.2163, 0.2847, 0.2847, 0.2847, 0.001001, 0.7867, 0.06943, 0.7867, 0.001001, 0.8551, 0.1419, 0.3591, 0.1419, 0.4276, 0.07343, 0.4276, 0.8581, 0.9623, 0.9266, 0.9296, 0.8581, 0.9296, 0.6439, 0.7153, 0.6439, 0.7837, 0.7123, 0.7153, 0.7837, 0.6439, 0.7153, 0.6439, 0.7153, 0.7123, 0.6409, 0.7153, 0.5724, 0.7153, 0.5724, 0.7837, 0.1419, 0.5704, 0.1419, 0.502, 0.07343, 0.5704, 0.9623, 0.7867, 0.9296, 0.8551, 0.9296, 0.7867, 0.7153, 0.5694, 0.7153, 0.501, 0.7837, 0.501, 0.2133, 0.2133, 0.2133, 0.1449, 0.1449, 0.2133, 0.501, 0.7153, 0.5694, 0.7153, 0.501, 0.7837, 0.5734, 0.2847, 0.6419, 0.2847, 0.6419, 0.2163, 0.998, 0.6081, 0.9653, 0.6081, 0.9653, 0.6409, 0.498, 0.7153, 0.4296, 0.7153, 0.4296, 0.7837, 0.2123, 0.9653, 0.1439, 0.9653, 0.1439, 0.998, 0.7153, 0.3581, 0.7837, 0.3581, 0.7153, 0.4266, 0.7153, 0.3551, 0.7837, 0.2867, 0.7153, 0.2867, 0.2867, 0.7837, 0.3551, 0.7153, 0.2867, 0.7153, 0.2837, 0.7153, 0.2153, 0.7153, 0.2153, 0.7837, 0.9653, 0.07243, 0.9653, 0.1409, 0.998, 0.07243, 0.7153, 0.2123, 0.7153, 0.1439, 0.7837, 0.1439, 0.2153, 0.998, 0.2153, 0.9653, 0.2837, 0.9653, 0.07243, 0.7837, 0.1409, 0.7153, 0.07243, 0.7153, 0.4306, 0.6419, 0.499, 0.5734, 0.499, 0.6419, 0.4306, 0.7133, 0.499, 0.7133, 0.499, 0.6449, 0.7153, 0.1409, 0.7837, 0.07243, 0.7153, 0.07243, 0.9653, 0.2123, 0.9653, 0.1439, 0.998, 0.1439, 0.499, 0.002002, 0.4306, 0.07043, 0.499, 0.07043, 0.001001, 0.7153, 0.06943, 0.7153, 0.001001, 0.7837, 0.4266, 0.9653, 0.3581, 0.9653, 0.3581, 0.998, 0.6409, 0.6439, 0.5724, 0.7123, 0.5724, 0.6439, 0.9653, 0.3551, 0.9653, 0.2867, 0.998, 0.2867, 0.501, 0.7123, 0.5694, 0.6439, 0.501, 0.6439, 0.5704, 0.1419, 0.5704, 0.07343, 0.502, 0.1419, 0.5734, 0.6419, 0.6419, 0.6419, 0.6419, 0.5734, 0.3561, 0.4306, 0.2877, 0.499, 0.3561, 0.499, 0.7133, 0.499, 0.7133, 0.4306, 0.6449, 0.499, 0.501, 0.998, 0.5694, 0.9653, 0.501, 0.9653, 0.499, 0.4306, 0.4306, 0.499, 0.499, 0.499, 0.6439, 0.498, 0.7123, 0.4296, 0.6439, 0.4296, 0.498, 0.6439, 0.4296, 0.7123, 0.4296, 0.6439, 0.3581, 0.6439, 0.3581, 0.7123, 0.4266, 0.6439, 0.7123, 0.3581, 0.6439, 0.4266, 0.6439, 0.3581, 0.4306, 0.4276, 0.499, 0.3591, 0.499, 0.4276, 0.3551, 0.6439, 0.2867, 0.7123, 0.2867, 0.6439, 0.5704, 0.2133, 0.502, 0.2133, 0.5704, 0.1449, 0.6439, 0.3551, 0.7123, 0.2867, 0.6439, 0.2867, 0.6439, 0.2153, 0.7123, 0.2153, 0.6439, 0.2837, 0.2153, 0.7123, 0.2837, 0.6439, 0.2153, 0.6439, 0.2133, 0.07343, 0.1449, 0.1419, 0.2133, 0.1419, 0.6439, 0.1439, 0.6439, 0.2123, 0.7123, 0.1439, 0.1439, 0.7123, 0.1439, 0.6439, 0.2123, 0.6439, 0.1409, 0.6439, 0.07243, 0.6439, 0.07243, 0.7123, 0.9653, 0.4266, 0.998, 0.3581, 0.9653, 0.3581, 0.499, 0.5704, 0.4306, 0.5704, 0.499, 0.502, 0.001001, 0.7123, 0.06943, 0.6439, 0.001001, 0.6439, 0.1419, 0.3561, 0.1419, 0.2877, 0.07343, 0.3561, 0.4276, 0.07343, 0.3591, 0.1419, 0.4276, 0.1419, 0.2877, 0.07043, 0.3561, 0.07043, 0.3561, 0.002002, 0.6439, 0.001001, 0.7123, 0.001001, 0.6439, 0.06943, 0.5724, 0.6409, 0.5724, 0.5724, 0.6409, 0.5724, 0.501, 0.6409, 0.501, 0.5724, 0.5694, 0.5724, 0.4276, 0.4306, 0.4276, 0.499, 0.3591, 0.499, 0.3591, 0.4276, 0.4276, 0.4276, 0.4276, 0.3591, 0.5724, 0.501, 0.5724, 0.5694, 0.6409, 0.501, 0.4296, 0.5724, 0.4296, 0.6409, 0.498, 0.5724, 0.6409, 0.4296, 0.5724, 0.4296, 0.5724, 0.498, 0.3581, 0.6409, 0.4266, 0.5724, 0.3581, 0.5724, 0.5724, 0.998, 0.6409, 0.9653, 0.5724, 0.9653, 0.6409, 0.2867, 0.5724, 0.3551, 0.5724, 0.2867, 0.2867, 0.6409, 0.2867, 0.5724, 0.3551, 0.5724, 0.07043, 0.6419, 0.07043, 0.5734, 0.002002, 0.6419, 0.2163, 0.2133, 0.2847, 0.1449, 0.2847, 0.2133, 0.2153, 0.6409, 0.2153, 0.5724, 0.2837, 0.5724, 0.5724, 0.2837, 0.5724, 0.2153, 0.6409, 0.2153, 0.1439, 0.6409, 0.2123, 0.5724, 0.1439, 0.5724, 0.2133, 0.2163, 0.1449, 0.2847, 0.2133, 0.2847, 0.5724, 0.2123, 0.6409, 0.1439, 0.5724, 0.1439, 0.07243, 0.6409, 0.1409, 0.5724, 0.07243, 0.5724, 0.6419, 0.07343, 0.6419, 0.1419, 0.5734, 0.1419, 0.2847, 0.3591, 0.2163, 0.4276, 0.2847, 0.4276, 0.2847, 0.5704, 0.2847, 0.502, 0.2163, 0.5704, 0.6409, 0.07243, 0.5724, 0.1409, 0.5724, 0.07243, 0.2877, 0.2847, 0.3561, 0.2163, 0.3561, 0.2847, 0.06943, 0.5724, 0.001001, 0.6409, 0.001001, 0.5724, 0.5724, 0.06943, 0.6409, 0.001001, 0.5724, 0.001001, 0.501, 0.501, 0.5694, 0.501, 0.501, 0.5694, 0.501, 0.498, 0.5694, 0.4296, 0.501, 0.4296, 0.4276, 0.502, 0.3591, 0.5704, 0.4276, 0.5704, 0.499, 0.2877, 0.4306, 0.3561, 0.499, 0.3561, 0.1419, 0.4306, 0.1419, 0.499, 0.07343, 0.499, 0.4296, 0.501, 0.4296, 0.5694, 0.498, 0.501, 0.3591, 0.2847, 0.4276, 0.2847, 0.4276, 0.2163, 0.002002, 0.4276, 0.07043, 0.3591, 0.07043, 0.4276, 0.4276, 0.07043, 0.3591, 0.07043, 0.4276, 0.002002, 0.1449, 0.07043, 0.2133, 0.002002, 0.2133, 0.07043, 0.501, 0.3581, 0.5694, 0.3581, 0.501, 0.4266, 0.4266, 0.501, 0.3581, 0.501, 0.3581, 0.5694, 0.2867, 0.5694, 0.3551, 0.501, 0.2867, 0.501, 0.501, 0.3551, 0.501, 0.2867, 0.5694, 0.2867, 0.5694, 0.2153, 0.501, 0.2837, 0.501, 0.2153, 0.2153, 0.5694, 0.2837, 0.501, 0.2153, 0.501, 0.9623, 0.8581, 0.9296, 0.8581, 0.9296, 0.9266, 0.501, 0.2123, 0.501, 0.1439, 0.5694, 0.1439, 0.07243, 0.501, 0.07243, 0.5694, 0.1409, 0.501, 0.501, 0.07243, 0.5694, 0.07243, 0.501, 0.1409, 0.001001, 0.5694, 0.06943, 0.501, 0.001001, 0.501, 0.07043, 0.499, 0.002002, 0.499, 0.07043, 0.4306, 0.5694, 0.001001, 0.501, 0.001001, 0.501, 0.06943, 0.4296, 0.498, 0.4296, 0.4296, 0.498, 0.4296, 0.3581, 0.4296, 0.3581, 0.498, 0.4266, 0.4296, 0.4296, 0.4266, 0.498, 0.3581, 0.4296, 0.3581, 0.3551, 0.4296, 0.2867, 0.498, 0.2867, 0.4296, 0.4296, 0.3551, 0.498, 0.2867, 0.4296, 0.2867, 0.2153, 0.4296, 0.2153, 0.498, 0.2837, 0.4296, 0.4296, 0.2837, 0.498, 0.2153, 0.4296, 0.2153, 0.498, 0.1439, 0.4296, 0.1439, 0.4296, 0.2123, 0.1439, 0.498, 0.1439, 0.4296, 0.2123, 0.4296, 0.1409, 0.4296, 0.07243, 0.4296, 0.07243, 0.498, 0.4296, 0.07243, 0.498, 0.07243, 0.4296, 0.1409, 0.06943, 0.4296, 0.001001, 0.4296, 0.001001, 0.498, 0.498, 0.001001, 0.4296, 0.06943, 0.4296, 0.001001, 0.3581, 0.4266, 0.3581, 0.3581, 0.4266, 0.3581, 0.4296, 0.9296, 0.498, 0.9296, 0.4296, 0.9623, 0.3551, 0.3581, 0.2867, 0.4266, 0.2867, 0.3581, 0.4266, 0.2153, 0.3581, 0.2153, 0.3581, 0.2837, 0.2837, 0.3581, 0.2153, 0.4266, 0.2153, 0.3581, 0.4266, 0.1439, 0.3581, 0.2123, 0.3581, 0.1439, 0.2123, 0.3581, 0.1439, 0.3581, 0.1439, 0.4266, 0.07243, 0.3581, 0.1409, 0.3581, 0.07243, 0.4266, 0.3581, 0.07243, 0.4266, 0.07243, 0.3581, 0.1409, 0.06943, 0.3581, 0.001001, 0.3581, 0.001001, 0.4266, 0.3581, 0.06943, 0.3581, 0.001001, 0.4266, 0.001001, 0.2867, 0.2867, 0.3551, 0.2867, 0.2867, 0.3551, 0.2153, 0.3551, 0.2837, 0.2867, 0.2153, 0.2867, 0.07343, 0.07043, 0.1419, 0.07043, 0.1419, 0.002002, 0.2867, 0.2153, 0.3551, 0.2153, 0.2867, 0.2837, 0.3551, 0.1439, 0.2867, 0.2123, 0.2867, 0.1439, 0.2123, 0.2867, 0.1439, 0.2867, 0.1439, 0.3551, 0.07243, 0.3551, 0.07243, 0.2867, 0.1409, 0.2867, 0.2867, 0.1409, 0.3551, 0.07243, 0.2867, 0.07243, 0.2867, 0.06943, 0.3551, 0.001001, 0.2867, 0.001001, 0.06943, 0.2867, 0.001001, 0.2867, 0.001001, 0.3551, 0.2837, 0.2153, 0.2153, 0.2837, 0.2153, 0.2153, 0.2153, 0.2123, 0.2153, 0.1439, 0.2837, 0.1439, 0.07343, 0.2847, 0.1419, 0.2847, 0.1419, 0.2163, 0.1439, 0.2837, 0.2123, 0.2153, 0.1439, 0.2153, 0.2153, 0.1409, 0.2153, 0.07243, 0.2837, 0.07243, 0.1409, 0.2153, 0.07243, 0.2837, 0.07243, 0.2153, 0.2153, 0.001001, 0.2153, 0.06943, 0.2837, 0.001001, 0.001001, 0.2837, 0.06943, 0.2153, 0.001001, 0.2153, 0.1439, 0.1439, 0.1439, 0.2123, 0.2123, 0.1439, 0.07243, 0.2123, 0.1409, 0.1439, 0.07243, 0.1439, 0.1439, 0.07243, 0.1439, 0.1409, 0.2123, 0.07243, 0.1439, 0.06943, 0.1439, 0.001001, 0.2123, 0.001001, 0.001001, 0.1439, 0.001001, 0.2123, 0.06943, 0.1439, 0.07243, 0.1409, 0.07243, 0.07243, 0.1409, 0.07243, 0.07243, 0.001001, 0.1409, 0.001001, 0.07243, 0.06943, 0.06943, 0.07243, 0.001001, 0.07243, 0.001001, 0.1409, 0.001001, 0.001001, 0.001001, 0.06943, 0.06943, 0.001001])
_ca = me_icosphere.color_attributes.new('Col', 'BYTE_COLOR', 'CORNER')
_ca.data.foreach_set('color', [0.3419, 0.1384, 0.01681, 1.0, 0.3419, 0.1356, 0.01681, 1.0, 0.227, 0.09084, 0.01298, 1.0, 0.1714, 0.07227, 0.01033, 1.0, 0.1022, 0.04374, 0.006995, 1.0, 0.1248, 0.05286, 0.008023, 1.0, 0.3515, 0.1384, 0.01681, 1.0, 0.3515, 0.1384, 0.01681, 1.0, 0.3515, 0.1384, 0.01681, 1.0, 0.3515, 0.1384, 0.01681, 1.0, 0.3515, 0.1384, 0.01681, 1.0, 0.3515, 0.1384, 0.01681, 1.0, 0.016, 0.2542, 0.005605, 1.0, 0.016, 0.2462, 0.005605, 1.0, 0.016, 0.2462, 0.005605, 1.0, 0.03434, 0.6038, 0.009721, 1.0, 0.0185, 0.2874, 0.006512, 1.0, 0.02029, 0.3372, 0.006995, 1.0, 0.3515, 0.1384, 0.01681, 1.0, 0.3515, 0.1384, 0.01681, 1.0, 0.3515, 0.1384, 0.01681, 1.0, 0.3515, 0.1384, 0.01681, 1.0, 0.3515, 0.1384, 0.01681, 1.0, 0.3515, 0.1384, 0.01681, 1.0, 0.0185, 0.2874, 0.006512, 1.0, 0.03434, 0.6038, 0.009721, 1.0, 0.06301, 0.956, 0.02956, 1.0, 0.3372, 0.1329, 0.01681, 1.0, 0.2159, 0.0865, 0.01229, 1.0, 0.2086, 0.08438, 0.01161, 1.0, 0.3515, 0.1384, 0.01681, 1.0, 0.3185, 0.1274, 0.016, 1.0, 0.3515, 0.1384, 0.01681, 1.0, 0.3515, 0.1384, 0.01681, 1.0, 0.3515, 0.1384, 0.01681, 1.0, 0.3515, 0.1384, 0.01681, 1.0, 0.3515, 0.1384, 0.01681, 1.0, 0.3515, 0.1384, 0.01681, 1.0, 0.3515, 0.1384, 0.01681, 1.0, 0.3372, 0.1329, 0.01681, 1.0, 0.3515, 0.1384, 0.01681, 1.0, 0.3515, 0.1384, 0.01681, 1.0, 0.3515, 0.1384, 0.01681, 1.0, 0.2831, 0.1144, 0.01521, 1.0, 0.3467, 0.1356, 0.01681, 1.0, 0.3515, 0.1384, 0.01681, 1.0, 0.3515, 0.1384, 0.01681, 1.0, 0.3515, 0.1384, 0.01681, 1.0, 0.3467, 0.1356, 0.01681, 1.0, 0.2232, 0.08866, 0.01229, 1.0, 0.314, 0.1248, 0.01521, 1.0, 0.3185, 0.1274, 0.016, 1.0, 0.3515, 0.1384, 0.01681, 1.0, 0.3372, 0.1329, 0.01681, 1.0, 0.3419, 0.1329, 0.01681, 1.0, 0.3515, 0.1384, 0.01681, 1.0, 0.3467, 0.1356, 0.01681, 1.0, 0.01681, 0.2623, 0.006049, 1.0, 0.016, 0.2462, 0.005605, 1.0, 0.016, 0.2462, 0.005605, 1.0, 0.3515, 0.1384, 0.01681, 1.0, 0.3515, 0.1384, 0.01681, 1.0, 0.3515, 0.1384, 0.01681, 1.0, 0.3515, 0.1384, 0.01681, 1.0, 0.3419, 0.1329, 0.01681, 1.0, 0.3515, 0.1384, 0.01681, 1.0, 0.3372, 0.1329, 0.01681, 1.0, 0.3515, 0.1384, 0.01681, 1.0, 0.3515, 0.1384, 0.01681, 1.0, 0.3515, 0.1384, 0.01681, 1.0, 0.3515, 0.1384, 0.01681, 1.0, 0.3515, 0.1384, 0.01681, 1.0, 0.1022, 0.04374, 0.006995, 1.0, 0.1022, 0.04374, 0.006995, 1.0, 0.1022, 0.04374, 0.006995, 1.0, 0.016, 0.2462, 0.005605, 1.0, 0.016, 0.2462, 0.005605, 1.0, 0.016, 0.2462, 0.005605, 1.0, 0.2831, 0.1144, 0.01521, 1.0, 0.3231, 0.1274, 0.016, 1.0, 0.1746, 0.07227, 0.01033, 1.0, 0.3231, 0.1274, 0.016, 1.0, 0.3515, 0.1384, 0.01681, 1.0, 0.1746, 0.07227, 0.01033, 1.0, 0.227, 0.09084, 0.01298, 1.0, 0.1981, 0.08022, 0.01161, 1.0, 0.1812, 0.07421, 0.01033, 1.0, 0.016, 0.2462, 0.005605, 1.0, 0.016, 0.2462, 0.005605, 1.0, 0.016, 0.2502, 0.005605, 1.0, 0.3515, 0.1384, 0.01681, 1.0, 0.2384, 0.09759, 0.01298, 1.0, 0.2423, 0.09759, 0.01298, 1.0, 0.016, 0.2462, 0.005605, 1.0, 0.016, 0.2462, 0.005605, 1.0, 0.016, 0.2462, 0.005605, 1.0, 0.016, 0.2502, 0.005605, 1.0, 0.016, 0.2502, 0.005605, 1.0, 0.016, 0.2462, 0.005605, 1.0, 0.016, 0.2462, 0.005605, 1.0, 0.016, 0.2462, 0.005605, 1.0, 0.01764, 0.2747, 0.006049, 1.0, 0.016, 0.2462, 0.005605, 1.0, 0.016, 0.2462, 0.005605, 1.0, 0.016, 0.2462, 0.005605, 1.0, 0.3515, 0.1384, 0.01681, 1.0, 0.3515, 0.1384, 0.01681, 1.0, 0.3515, 0.1384, 0.01681, 1.0, 0.1714, 0.07227, 0.01033, 1.0, 0.1022, 0.04374, 0.006995, 1.0, 0.1022, 0.04374, 0.006995, 1.0, 0.2086, 0.08438, 0.01161, 1.0, 0.3372, 0.1329, 0.01681, 1.0, 0.2423, 0.09759, 0.01298, 1.0, 0.016, 0.2502, 0.005605, 1.0, 0.01938, 0.3231, 0.006512, 1.0, 0.02315, 0.3916, 0.008568, 1.0, 0.016, 0.2462, 0.005605, 1.0, 0.01681, 0.2623, 0.006049, 1.0, 0.02315, 0.3712, 0.006995, 1.0, 0.3372, 0.1329, 0.01681, 1.0, 0.2307, 0.09531, 0.01298, 1.0, 0.3515, 0.1384, 0.01681, 1.0, 0.016, 0.2462, 0.005605, 1.0, 0.016, 0.2462, 0.005605, 1.0, 0.016, 0.2462, 0.005605, 1.0, 0.016, 0.2462, 0.005605, 1.0, 0.016, 0.2462, 0.005605, 1.0, 0.016, 0.2462, 0.005605, 1.0, 0.3515, 0.1384, 0.01681, 1.0, 0.3515, 0.1384, 0.01681, 1.0, 0.3515, 0.1384, 0.01681, 1.0, 0.3185, 0.1274, 0.016, 1.0, 0.2086, 0.08438, 0.01161, 1.0, 0.2747, 0.1095, 0.01444, 1.0, 0.3372, 0.1329, 0.01681, 1.0, 0.3515, 0.1384, 0.01681, 1.0, 0.3515, 0.1384, 0.01681, 1.0, 0.3467, 0.1356, 0.01681, 1.0, 0.2195, 0.09084, 0.01229, 1.0, 0.2232, 0.08866, 0.01229, 1.0, 0.016, 0.2542, 0.005605, 1.0, 0.01764, 0.2747, 0.006049, 1.0, 0.01681, 0.2623, 0.006049, 1.0, 0.2159, 0.0865, 0.01229, 1.0, 0.2086, 0.08438, 0.01161, 1.0, 0.2086, 0.08438, 0.01161, 1.0, 0.3564, 0.1413, 0.02029, 1.0, 0.3515, 0.1384, 0.01681, 1.0, 0.3515, 0.1384, 0.01681, 1.0, 0.016, 0.2462, 0.005605, 1.0, 0.016, 0.2462, 0.005605, 1.0, 0.016, 0.2462, 0.005605, 1.0, 0.3515, 0.1384, 0.01681, 1.0, 0.3467, 0.1356, 0.01681, 1.0, 0.3515, 0.1384, 0.01681, 1.0, 0.3515, 0.1384, 0.01681, 1.0, 0.3515, 0.1384, 0.01681, 1.0, 0.3515, 0.1384, 0.01681, 1.0, 0.3515, 0.1384, 0.01681, 1.0, 0.3515, 0.1384, 0.01681, 1.0, 0.3515, 0.1384, 0.01764, 1.0, 0.1022, 0.04374, 0.006995, 1.0, 0.1779, 0.07227, 0.01096, 1.0, 0.1119, 0.04667, 0.007499, 1.0, 0.3419, 0.1384, 0.01681, 1.0, 0.1812, 0.07421, 0.01033, 1.0, 0.2918, 0.117, 0.01521, 1.0, 0.3515, 0.1384, 0.01681, 1.0, 0.3515, 0.1384, 0.01681, 1.0, 0.3515, 0.1384, 0.01681, 1.0, 0.016, 0.2462, 0.005605, 1.0, 0.016, 0.2462, 0.005605, 1.0, 0.016, 0.2462, 0.005605, 1.0, 0.1022, 0.04374, 0.006995, 1.0, 0.1022, 0.04374, 0.006995, 1.0, 0.1119, 0.04667, 0.007499, 1.0, 0.2086, 0.08438, 0.01161, 1.0, 0.2307, 0.09531, 0.01298, 1.0, 0.3372, 0.1329, 0.01681, 1.0, 0.016, 0.2502, 0.005605, 1.0, 0.016, 0.2462, 0.005605, 1.0, 0.01938, 0.3231, 0.006512, 1.0, 0.3419, 0.1384, 0.01681, 1.0, 0.227, 0.09084, 0.01298, 1.0, 0.1812, 0.07421, 0.01033, 1.0, 0.2086, 0.08438, 0.01161, 1.0, 0.2086, 0.08438, 0.01161, 1.0, 0.1779, 0.07227, 0.01096, 1.0, 0.016, 0.2462, 0.005605, 1.0, 0.016, 0.2462, 0.005605, 1.0, 0.016, 0.2542, 0.005605, 1.0, 0.016, 0.2462, 0.005605, 1.0, 0.016, 0.2462, 0.005605, 1.0, 0.016, 0.2462, 0.005605, 1.0, 0.1714, 0.07227, 0.01033, 1.0, 0.2462, 0.09759, 0.01298, 1.0, 0.2582, 0.1046, 0.01444, 1.0, 0.3515, 0.1384, 0.01681, 1.0, 0.3515, 0.1384, 0.01681, 1.0, 0.3515, 0.1384, 0.01681, 1.0, 0.3515, 0.1384, 0.01681, 1.0, 0.3231, 0.1274, 0.016, 1.0, 0.3515, 0.1384, 0.01681, 1.0, 0.04519, 0.8388, 0.0137, 1.0, 0.03434, 0.6038, 0.009721, 1.0, 0.02029, 0.3372, 0.006995, 1.0, 0.2086, 0.08438, 0.01161, 1.0, 0.1683, 0.07036, 0.009721, 1.0, 0.2307, 0.09531, 0.01298, 1.0, 0.01764, 0.2747, 0.006049, 1.0, 0.016, 0.2542, 0.005605, 1.0, 0.02122, 0.3515, 0.006995, 1.0, 0.01764, 0.2747, 0.006049, 1.0, 0.02122, 0.3515, 0.006995, 1.0, 0.01681, 0.2623, 0.006049, 1.0, 0.016, 0.2462, 0.005605, 1.0, 0.016, 0.2462, 0.005605, 1.0, 0.016, 0.2462, 0.005605, 1.0, 0.1714, 0.07227, 0.01033, 1.0, 0.2384, 0.09759, 0.01298, 1.0, 0.2462, 0.09759, 0.01298, 1.0, 0.016, 0.2462, 0.005605, 1.0, 0.01764, 0.2747, 0.006049, 1.0, 0.01681, 0.2582, 0.005605, 1.0, 0.1714, 0.07227, 0.01033, 1.0, 0.2051, 0.08438, 0.01161, 1.0, 0.2384, 0.09759, 0.01298, 1.0, 0.3185, 0.1274, 0.016, 1.0, 0.2346, 0.09306, 0.01229, 1.0, 0.2016, 0.08228, 0.01096, 1.0, 0.03434, 0.6038, 0.009721, 1.0, 0.04519, 0.8388, 0.0137, 1.0, 0.06301, 0.956, 0.02956, 1.0, 0.2384, 0.09759, 0.01298, 1.0, 0.3515, 0.1384, 0.01681, 1.0, 0.3515, 0.1384, 0.01681, 1.0, 0.3515, 0.1384, 0.01681, 1.0, 0.3515, 0.1384, 0.01681, 1.0, 0.3515, 0.1384, 0.01681, 1.0, 0.3515, 0.1384, 0.01681, 1.0, 0.3515, 0.1384, 0.01681, 1.0, 0.3515, 0.1384, 0.01681, 1.0, 0.02416, 0.4072, 0.008023, 1.0, 0.02122, 0.3419, 0.006995, 1.0, 0.02122, 0.3515, 0.006995, 1.0, 0.3515, 0.1384, 0.01681, 1.0, 0.3515, 0.1384, 0.01681, 1.0, 0.2831, 0.1144, 0.01521, 1.0, 0.3515, 0.1384, 0.01681, 1.0, 0.3515, 0.1384, 0.01681, 1.0, 0.3515, 0.1384, 0.01681, 1.0, 0.1683, 0.07036, 0.009721, 1.0, 0.2086, 0.08438, 0.01161, 1.0, 0.2307, 0.09531, 0.01298, 1.0, 0.3515, 0.1384, 0.01681, 1.0, 0.3515, 0.1384, 0.01681, 1.0, 0.3515, 0.1384, 0.01681, 1.0, 0.016, 0.2462, 0.005605, 1.0, 0.016, 0.2462, 0.005605, 1.0, 0.016, 0.2462, 0.005605, 1.0, 0.3515, 0.1384, 0.01681, 1.0, 0.3515, 0.1384, 0.01681, 1.0, 0.3515, 0.1384, 0.01681, 1.0, 0.2086, 0.08438, 0.01161, 1.0, 0.2159, 0.0865, 0.01229, 1.0, 0.2232, 0.08866, 0.01229, 1.0, 0.3515, 0.1384, 0.01681, 1.0, 0.3515, 0.1384, 0.01681, 1.0, 0.3515, 0.1384, 0.01681, 1.0, 0.016, 0.2462, 0.005605, 1.0, 0.016, 0.2462, 0.005605, 1.0, 0.016, 0.2462, 0.005605, 1.0, 0.3467, 0.1356, 0.01681, 1.0, 0.3467, 0.1356, 0.01681, 1.0, 0.2195, 0.09084, 0.01229, 1.0, 0.3515, 0.1384, 0.01681, 1.0, 0.3515, 0.1384, 0.01681, 1.0, 0.3515, 0.1384, 0.01681, 1.0, 0.2195, 0.09084, 0.01229, 1.0, 0.2086, 0.08438, 0.01161, 1.0, 0.2232, 0.08866, 0.01229, 1.0, 0.1022, 0.04374, 0.006995, 1.0, 0.1022, 0.04374, 0.006995, 1.0, 0.1022, 0.04374, 0.006995, 1.0, 0.3372, 0.1329, 0.01681, 1.0, 0.3515, 0.1384, 0.01681, 1.0, 0.2423, 0.09759, 0.01298, 1.0, 0.016, 0.2462, 0.005605, 1.0, 0.016, 0.2462, 0.005605, 1.0, 0.016, 0.2462, 0.005605, 1.0, 0.016, 0.2462, 0.005605, 1.0, 0.016, 0.2462, 0.005605, 1.0, 0.01681, 0.2582, 0.005605, 1.0, 0.2195, 0.09084, 0.01229, 1.0, 0.3185, 0.1274, 0.016, 1.0, 0.3372, 0.1329, 0.01681, 1.0, 0.3515, 0.1384, 0.01681, 1.0, 0.3515, 0.1384, 0.01681, 1.0, 0.3515, 0.1384, 0.01681, 1.0, 0.3467, 0.1356, 0.01681, 1.0, 0.314, 0.1248, 0.01521, 1.0, 0.3515, 0.1384, 0.01681, 1.0, 0.01681, 0.2623, 0.006049, 1.0, 0.02122, 0.3419, 0.006995, 1.0, 0.02315, 0.3712, 0.006995, 1.0, 0.3515, 0.1384, 0.01681, 1.0, 0.3515, 0.1384, 0.01681, 1.0, 0.3515, 0.1413, 0.0185, 1.0, 0.3515, 0.1384, 0.01681, 1.0, 0.3515, 0.1384, 0.01681, 1.0, 0.3515, 0.1384, 0.01681, 1.0, 0.2195, 0.09084, 0.01229, 1.0, 0.2086, 0.08438, 0.01161, 1.0, 0.2086, 0.08438, 0.01161, 1.0, 0.3231, 0.1274, 0.016, 1.0, 0.2831, 0.1144, 0.01521, 1.0, 0.3515, 0.1384, 0.01681, 1.0, 0.3185, 0.1274, 0.016, 1.0, 0.3372, 0.1329, 0.01681, 1.0, 0.2346, 0.09306, 0.01229, 1.0, 0.3515, 0.1384, 0.01681, 1.0, 0.3515, 0.1384, 0.01681, 1.0, 0.3515, 0.1384, 0.01681, 1.0, 0.1714, 0.07227, 0.01033, 1.0, 0.1248, 0.05286, 0.008023, 1.0, 0.2051, 0.08438, 0.01161, 1.0, 0.016, 0.2462, 0.005605, 1.0, 0.016, 0.2462, 0.005605, 1.0, 0.016, 0.2462, 0.005605, 1.0, 0.3515, 0.1384, 0.01681, 1.0, 0.3515, 0.1384, 0.01681, 1.0, 0.3515, 0.1384, 0.01681, 1.0, 0.016, 0.2462, 0.005605, 1.0, 0.016, 0.2502, 0.005605, 1.0, 0.016, 0.2462, 0.005605, 1.0, 0.2086, 0.08438, 0.01161, 1.0, 0.1912, 0.07819, 0.01096, 1.0, 0.2086, 0.08438, 0.01161, 1.0, 0.016, 0.2462, 0.005605, 1.0, 0.016, 0.2462, 0.005605, 1.0, 0.016, 0.2462, 0.005605, 1.0, 0.3515, 0.1384, 0.01681, 1.0, 0.3515, 0.1384, 0.01681, 1.0, 0.3515, 0.1384, 0.01681, 1.0, 0.3515, 0.1384, 0.01681, 1.0, 0.3515, 0.1384, 0.01681, 1.0, 0.3515, 0.1384, 0.01681, 1.0, 0.02122, 0.3515, 0.006995, 1.0, 0.01764, 0.2747, 0.006049, 1.0, 0.02122, 0.3515, 0.006995, 1.0, 0.02624, 0.4621, 0.008568, 1.0, 0.02416, 0.4072, 0.008023, 1.0, 0.02416, 0.4179, 0.008023, 1.0, 0.3467, 0.1356, 0.01681, 1.0, 0.3515, 0.1384, 0.01681, 1.0, 0.3467, 0.1356, 0.01681, 1.0, 0.3515, 0.1384, 0.01681, 1.0, 0.3515, 0.1384, 0.01681, 1.0, 0.3515, 0.1384, 0.01681, 1.0, 0.3515, 0.1384, 0.01681, 1.0, 0.3515, 0.1384, 0.01681, 1.0, 0.3515, 0.1384, 0.01681, 1.0, 0.016, 0.2502, 0.005605, 1.0, 0.02315, 0.3916, 0.008568, 1.0, 0.016, 0.2502, 0.005605, 1.0, 0.3515, 0.1384, 0.01681, 1.0, 0.3515, 0.1384, 0.01764, 1.0, 0.3515, 0.1384, 0.01681, 1.0, 0.3515, 0.1384, 0.01681, 1.0, 0.3467, 0.1356, 0.01681, 1.0, 0.3515, 0.1384, 0.01681, 1.0, 0.016, 0.2462, 0.005605, 1.0, 0.016, 0.2542, 0.005605, 1.0, 0.016, 0.2502, 0.005605, 1.0, 0.3515, 0.1384, 0.01681, 1.0, 0.3515, 0.1384, 0.01681, 1.0, 0.3515, 0.1384, 0.01681, 1.0, 0.3515, 0.1384, 0.01681, 1.0, 0.3515, 0.1384, 0.01764, 1.0, 0.3515, 0.1413, 0.01938, 1.0, 0.3515, 0.1384, 0.01681, 1.0, 0.3515, 0.1384, 0.01681, 1.0, 0.3515, 0.1384, 0.01681, 1.0, 0.3372, 0.1329, 0.01681, 1.0, 0.3515, 0.1384, 0.01681, 1.0, 0.314, 0.1248, 0.01521, 1.0, 0.016, 0.2462, 0.005605, 1.0, 0.016, 0.2462, 0.005605, 1.0, 0.016, 0.2462, 0.005605, 1.0, 0.016, 0.2462, 0.005605, 1.0, 0.016, 0.2462, 0.005605, 1.0, 0.016, 0.2502, 0.005605, 1.0, 0.3372, 0.1329, 0.01681, 1.0, 0.3515, 0.1384, 0.01681, 1.0, 0.3515, 0.1384, 0.01681, 1.0, 0.3185, 0.1274, 0.016, 1.0, 0.3515, 0.1384, 0.01681, 1.0, 0.3515, 0.1384, 0.01681, 1.0, 0.016, 0.2462, 0.005605, 1.0, 0.016, 0.2542, 0.005605, 1.0, 0.016, 0.2462, 0.005605, 1.0, 0.3185, 0.1274, 0.016, 1.0, 0.2016, 0.08228, 0.01096, 1.0, 0.2086, 0.08438, 0.01161, 1.0, 0.02416, 0.4072, 0.008023, 1.0, 0.02315, 0.402, 0.008023, 1.0, 0.02416, 0.4179, 0.008023, 1.0, 0.3515, 0.1384, 0.01681, 1.0, 0.3515, 0.1413, 0.01938, 1.0, 0.3515, 0.1384, 0.01681, 1.0, 0.3515, 0.1384, 0.01681, 1.0, 0.3515, 0.1384, 0.01681, 1.0, 0.3515, 0.1384, 0.01681, 1.0, 0.2195, 0.09084, 0.01229, 1.0, 0.3372, 0.1329, 0.01681, 1.0, 0.2086, 0.08438, 0.01161, 1.0, 0.01681, 0.2623, 0.006049, 1.0, 0.016, 0.2502, 0.005605, 1.0, 0.02122, 0.3419, 0.006995, 1.0, 0.3515, 0.1384, 0.01681, 1.0, 0.3515, 0.1384, 0.01681, 1.0, 0.3515, 0.1384, 0.01681, 1.0, 0.016, 0.2462, 0.005605, 1.0, 0.016, 0.2462, 0.005605, 1.0, 0.016, 0.2462, 0.005605, 1.0, 0.2159, 0.0865, 0.01229, 1.0, 0.3372, 0.1329, 0.01681, 1.0, 0.2232, 0.08866, 0.01229, 1.0, 0.1022, 0.04374, 0.006995, 1.0, 0.1022, 0.04374, 0.006995, 1.0, 0.1022, 0.04374, 0.006995, 1.0, 0.05127, 0.8469, 0.02122, 1.0, 0.03434, 0.5906, 0.01161, 1.0, 0.03689, 0.7011, 0.01161, 1.0, 0.3515, 0.1384, 0.01681, 1.0, 0.3515, 0.1384, 0.01681, 1.0, 0.3515, 0.1384, 0.01681, 1.0, 0.016, 0.2542, 0.005605, 1.0, 0.016, 0.2462, 0.005605, 1.0, 0.016, 0.2542, 0.005605, 1.0, 0.016, 0.2462, 0.005605, 1.0, 0.016, 0.2462, 0.005605, 1.0, 0.016, 0.2462, 0.005605, 1.0, 0.3419, 0.1329, 0.01681, 1.0, 0.2462, 0.09759, 0.01298, 1.0, 0.3515, 0.1384, 0.01681, 1.0, 0.3515, 0.1384, 0.01681, 1.0, 0.3515, 0.1384, 0.01681, 1.0, 0.3515, 0.1384, 0.01681, 1.0, 0.016, 0.2462, 0.005605, 1.0, 0.016, 0.2462, 0.005605, 1.0, 0.01681, 0.2582, 0.005605, 1.0, 0.0999, 0.9734, 0.06301, 1.0, 0.05127, 0.8469, 0.02122, 1.0, 0.03689, 0.7011, 0.01161, 1.0, 0.1022, 0.04374, 0.006995, 1.0, 0.1714, 0.07227, 0.01033, 1.0, 0.2582, 0.1046, 0.01444, 1.0, 0.3515, 0.1384, 0.01681, 1.0, 0.3515, 0.1384, 0.01681, 1.0, 0.3515, 0.1384, 0.01681, 1.0, 0.3467, 0.1356, 0.01681, 1.0, 0.3515, 0.1384, 0.01681, 1.0, 0.3515, 0.1384, 0.01681, 1.0, 0.016, 0.2462, 0.005605, 1.0, 0.016, 0.2462, 0.005605, 1.0, 0.016, 0.2462, 0.005605, 1.0, 0.3515, 0.1384, 0.01681, 1.0, 0.3515, 0.1384, 0.01681, 1.0, 0.3467, 0.1356, 0.01681, 1.0, 0.016, 0.2462, 0.005605, 1.0, 0.016, 0.2462, 0.005605, 1.0, 0.016, 0.2462, 0.005605, 1.0, 0.01681, 0.2623, 0.006049, 1.0, 0.016, 0.2462, 0.005605, 1.0, 0.016, 0.2502, 0.005605, 1.0, 0.3515, 0.1384, 0.01681, 1.0, 0.3515, 0.1384, 0.01681, 1.0, 0.3515, 0.1384, 0.01681, 1.0, 0.2086, 0.08438, 0.01161, 1.0, 0.1779, 0.07227, 0.01096, 1.0, 0.1683, 0.07036, 0.009721, 1.0, 0.02416, 0.4072, 0.008023, 1.0, 0.02122, 0.3515, 0.006995, 1.0, 0.02315, 0.402, 0.008023, 1.0, 0.3515, 0.1384, 0.01681, 1.0, 0.3515, 0.1413, 0.0185, 1.0, 0.3515, 0.1384, 0.01681, 1.0, 0.016, 0.2462, 0.005605, 1.0, 0.016, 0.2462, 0.005605, 1.0, 0.016, 0.2462, 0.005605, 1.0, 0.016, 0.2462, 0.005605, 1.0, 0.016, 0.2462, 0.005605, 1.0, 0.016, 0.2502, 0.005605, 1.0, 0.1683, 0.07036, 0.009721, 1.0, 0.107, 0.04667, 0.007499, 1.0, 0.2086, 0.08438, 0.01161, 1.0, 0.3515, 0.1384, 0.01681, 1.0, 0.3515, 0.1384, 0.01681, 1.0, 0.3515, 0.1384, 0.01681, 1.0, 0.2462, 0.09759, 0.01298, 1.0, 0.3419, 0.1329, 0.01681, 1.0, 0.3467, 0.1356, 0.01681, 1.0, 0.02315, 0.3968, 0.008023, 1.0, 0.01764, 0.2831, 0.006049, 1.0, 0.0319, 0.5457, 0.01096, 1.0, 0.3515, 0.1384, 0.01681, 1.0, 0.3515, 0.1384, 0.01681, 1.0, 0.3515, 0.1384, 0.01681, 1.0, 0.3515, 0.1384, 0.01681, 1.0, 0.1195, 0.05127, 0.008023, 1.0, 0.2582, 0.1046, 0.01444, 1.0, 0.1683, 0.07036, 0.009721, 1.0, 0.1022, 0.04374, 0.006995, 1.0, 0.107, 0.04667, 0.007499, 1.0, 0.3467, 0.1356, 0.01681, 1.0, 0.3515, 0.1384, 0.01681, 1.0, 0.3515, 0.1384, 0.01681, 1.0, 0.3467, 0.1356, 0.01681, 1.0, 0.2582, 0.1046, 0.01444, 1.0, 0.2462, 0.09759, 0.01298, 1.0, 0.1812, 0.07421, 0.01033, 1.0, 0.1022, 0.04374, 0.006995, 1.0, 0.1046, 0.04519, 0.006995, 1.0, 0.2051, 0.08438, 0.01161, 1.0, 0.1248, 0.05286, 0.008023, 1.0, 0.2423, 0.09759, 0.01298, 1.0, 0.02029, 0.3372, 0.006995, 1.0, 0.016, 0.2542, 0.005605, 1.0, 0.02315, 0.3712, 0.006995, 1.0, 0.3515, 0.1384, 0.01681, 1.0, 0.3515, 0.1384, 0.01681, 1.0, 0.3515, 0.1413, 0.01764, 1.0, 0.016, 0.2462, 0.005605, 1.0, 0.016, 0.2542, 0.005605, 1.0, 0.016, 0.2462, 0.005605, 1.0, 0.3515, 0.1384, 0.01681, 1.0, 0.3372, 0.1329, 0.01681, 1.0, 0.3185, 0.1274, 0.016, 1.0, 0.3419, 0.1356, 0.01681, 1.0, 0.3515, 0.1384, 0.01681, 1.0, 0.3515, 0.1384, 0.01681, 1.0, 0.2086, 0.08438, 0.01161, 1.0, 0.2346, 0.09306, 0.01229, 1.0, 0.2918, 0.117, 0.01521, 1.0, 0.3515, 0.1384, 0.01681, 1.0, 0.3515, 0.1413, 0.01764, 1.0, 0.3564, 0.1413, 0.0185, 1.0, 0.3185, 0.1274, 0.016, 1.0, 0.1812, 0.07421, 0.01033, 1.0, 0.1046, 0.04519, 0.006995, 1.0, 0.2582, 0.1046, 0.01444, 1.0, 0.3467, 0.1356, 0.01681, 1.0, 0.3515, 0.1384, 0.01681, 1.0, 0.2086, 0.08438, 0.01161, 1.0, 0.3467, 0.1356, 0.01681, 1.0, 0.2307, 0.09531, 0.01298, 1.0, 0.3515, 0.1384, 0.01681, 1.0, 0.3515, 0.1384, 0.01681, 1.0, 0.3515, 0.1384, 0.01681, 1.0, 0.1022, 0.04374, 0.006995, 1.0, 0.1022, 0.04374, 0.006995, 1.0, 0.1981, 0.08022, 0.01161, 1.0, 0.3515, 0.1384, 0.01681, 1.0, 0.2918, 0.117, 0.01521, 1.0, 0.3185, 0.1274, 0.016, 1.0, 0.02416, 0.4072, 0.008023, 1.0, 0.02624, 0.4621, 0.008568, 1.0, 0.02122, 0.3419, 0.006995, 1.0, 0.02122, 0.3564, 0.007499, 1.0, 0.02029, 0.3325, 0.006995, 1.0, 0.016, 0.2542, 0.005605, 1.0, 0.3515, 0.1384, 0.01681, 1.0, 0.3185, 0.1274, 0.016, 1.0, 0.3515, 0.1384, 0.01681, 1.0, 0.2051, 0.08228, 0.01161, 1.0, 0.2086, 0.08438, 0.01161, 1.0, 0.1912, 0.07819, 0.01096, 1.0, 0.2384, 0.09759, 0.01298, 1.0, 0.2051, 0.08438, 0.01161, 1.0, 0.2423, 0.09759, 0.01298, 1.0, 0.1022, 0.04374, 0.006995, 1.0, 0.1022, 0.04374, 0.006995, 1.0, 0.1022, 0.04374, 0.006995, 1.0, 0.1022, 0.04374, 0.006995, 1.0, 0.1046, 0.04519, 0.006995, 1.0, 0.1022, 0.04374, 0.006995, 1.0, 0.016, 0.2502, 0.005605, 1.0, 0.01681, 0.2582, 0.006049, 1.0, 0.0185, 0.305, 0.006995, 1.0, 0.3515, 0.1384, 0.01681, 1.0, 0.3515, 0.1384, 0.01764, 1.0, 0.3515, 0.1384, 0.01681, 1.0, 0.3515, 0.1384, 0.01681, 1.0, 0.3515, 0.1384, 0.01681, 1.0, 0.3419, 0.1356, 0.01681, 1.0, 0.3515, 0.1384, 0.01681, 1.0, 0.3515, 0.1384, 0.01681, 1.0, 0.3515, 0.1384, 0.01681, 1.0, 0.02217, 0.3613, 0.007499, 1.0, 0.02122, 0.3613, 0.007499, 1.0, 0.016, 0.2502, 0.005605, 1.0, 0.3515, 0.1384, 0.01681, 1.0, 0.3515, 0.1384, 0.01681, 1.0, 0.3515, 0.1384, 0.01764, 1.0, 0.3515, 0.1384, 0.01681, 1.0, 0.3515, 0.1384, 0.01681, 1.0, 0.3515, 0.1384, 0.01681, 1.0, 0.3515, 0.1384, 0.01681, 1.0, 0.3564, 0.1413, 0.02029, 1.0, 0.3515, 0.1384, 0.01681, 1.0, 0.3515, 0.1384, 0.01681, 1.0, 0.3515, 0.1384, 0.01681, 1.0, 0.3515, 0.1384, 0.0185, 1.0, 0.3515, 0.1384, 0.01681, 1.0, 0.3515, 0.1384, 0.01681, 1.0, 0.3515, 0.1384, 0.01681, 1.0, 0.3515, 0.1384, 0.01681, 1.0, 0.3515, 0.1384, 0.01681, 1.0, 0.3515, 0.1384, 0.01681, 1.0, 0.02315, 0.3968, 0.008023, 1.0, 0.04374, 0.4793, 0.02416, 1.0, 0.01681, 0.2582, 0.006049, 1.0, 0.3419, 0.1384, 0.01681, 1.0, 0.3515, 0.1384, 0.01681, 1.0, 0.3515, 0.1384, 0.01681, 1.0, 0.3515, 0.1384, 0.01681, 1.0, 0.3515, 0.1384, 0.01681, 1.0, 0.3564, 0.1413, 0.0185, 1.0, 0.1981, 0.08022, 0.01161, 1.0, 0.2232, 0.09084, 0.01229, 1.0, 0.1413, 0.05781, 0.008568, 1.0, 0.1022, 0.04374, 0.006995, 1.0, 0.1022, 0.04374, 0.006995, 1.0, 0.1022, 0.04374, 0.006995, 1.0, 0.2831, 0.1144, 0.01521, 1.0, 0.1022, 0.04374, 0.006995, 1.0, 0.1022, 0.04374, 0.006995, 1.0, 0.02315, 0.3916, 0.007499, 1.0, 0.02416, 0.4179, 0.008023, 1.0, 0.02029, 0.3325, 0.006995, 1.0, 0.3515, 0.1384, 0.01681, 1.0, 0.3515, 0.1384, 0.01681, 1.0, 0.3515, 0.1384, 0.01681, 1.0, 0.1022, 0.04374, 0.006995, 1.0, 0.1022, 0.04374, 0.006995, 1.0, 0.1022, 0.04374, 0.006995, 1.0, 0.1022, 0.04374, 0.006995, 1.0, 0.1413, 0.05781, 0.008568, 1.0, 0.107, 0.04667, 0.007499, 1.0, 0.01764, 0.2831, 0.006049, 1.0, 0.02315, 0.3968, 0.008023, 1.0, 0.01681, 0.2582, 0.006049, 1.0, 0.3515, 0.1384, 0.01681, 1.0, 0.3515, 0.1384, 0.01681, 1.0, 0.3515, 0.1384, 0.01681, 1.0, 0.3515, 0.1384, 0.01681, 1.0, 0.3419, 0.1384, 0.01681, 1.0, 0.2918, 0.117, 0.01521, 1.0, 0.2086, 0.08438, 0.01161, 1.0, 0.2918, 0.117, 0.01521, 1.0, 0.3467, 0.1356, 0.01681, 1.0, 0.227, 0.09084, 0.01298, 1.0, 0.2232, 0.09084, 0.01229, 1.0, 0.1981, 0.08022, 0.01161, 1.0, 0.2918, 0.117, 0.01521, 1.0, 0.2346, 0.09306, 0.01229, 1.0, 0.3372, 0.1329, 0.01681, 1.0, 0.1812, 0.07421, 0.01033, 1.0, 0.1981, 0.08022, 0.01161, 1.0, 0.1022, 0.04374, 0.006995, 1.0, 0.2086, 0.08438, 0.01161, 1.0, 0.1413, 0.05781, 0.008568, 1.0, 0.2747, 0.1095, 0.01444, 1.0, 0.3515, 0.1384, 0.01681, 1.0, 0.3515, 0.1384, 0.01681, 1.0, 0.3372, 0.1329, 0.01681, 1.0, 0.2051, 0.08228, 0.01161, 1.0, 0.1119, 0.04667, 0.007499, 1.0, 0.1779, 0.07227, 0.01096, 1.0, 0.1413, 0.05781, 0.008568, 1.0, 0.2016, 0.08228, 0.01096, 1.0, 0.107, 0.04667, 0.007499, 1.0, 0.1413, 0.05781, 0.008568, 1.0, 0.2232, 0.09084, 0.01229, 1.0, 0.2747, 0.1095, 0.01444, 1.0, 0.016, 0.2542, 0.005605, 1.0, 0.016, 0.2462, 0.005605, 1.0, 0.02315, 0.3712, 0.006995, 1.0, 0.3515, 0.1384, 0.01681, 1.0, 0.3515, 0.1384, 0.01681, 1.0, 0.3515, 0.1384, 0.01681, 1.0, 0.3515, 0.1384, 0.01681, 1.0, 0.3515, 0.1384, 0.01681, 1.0, 0.3515, 0.1384, 0.01681, 1.0, 0.1022, 0.04374, 0.006995, 1.0, 0.1981, 0.08022, 0.01161, 1.0, 0.1413, 0.05781, 0.008568, 1.0, 0.227, 0.09084, 0.01298, 1.0, 0.3419, 0.1356, 0.01681, 1.0, 0.2232, 0.09084, 0.01229, 1.0, 0.3515, 0.1384, 0.01681, 1.0, 0.3515, 0.1384, 0.01681, 1.0, 0.3515, 0.1384, 0.01681, 1.0, 0.3515, 0.1384, 0.01681, 1.0, 0.3564, 0.1413, 0.0185, 1.0, 0.3515, 0.1384, 0.01681, 1.0, 0.3515, 0.1384, 0.01681, 1.0, 0.3515, 0.1384, 0.01681, 1.0, 0.3515, 0.1384, 0.01681, 1.0, 0.3515, 0.1384, 0.01681, 1.0, 0.2462, 0.09759, 0.01298, 1.0, 0.2384, 0.09759, 0.01298, 1.0, 0.016, 0.2462, 0.005605, 1.0, 0.016, 0.2462, 0.005605, 1.0, 0.016, 0.2462, 0.005605, 1.0, 0.3515, 0.1384, 0.01681, 1.0, 0.3515, 0.1384, 0.01681, 1.0, 0.2918, 0.117, 0.01521, 1.0, 0.1022, 0.04374, 0.006995, 1.0, 0.1022, 0.04374, 0.006995, 1.0, 0.1022, 0.04374, 0.006995, 1.0, 0.016, 0.2542, 0.005605, 1.0, 0.02029, 0.3372, 0.006995, 1.0, 0.016, 0.2462, 0.005605, 1.0, 0.3419, 0.1384, 0.01681, 1.0, 0.3515, 0.1384, 0.01681, 1.0, 0.3419, 0.1356, 0.01681, 1.0, 0.3515, 0.1384, 0.01681, 1.0, 0.3515, 0.1384, 0.01681, 1.0, 0.3515, 0.1384, 0.01681, 1.0, 0.3515, 0.1384, 0.01681, 1.0, 0.3515, 0.1384, 0.01681, 1.0, 0.3515, 0.1384, 0.01681, 1.0, 0.3515, 0.1384, 0.01681, 1.0, 0.3515, 0.1413, 0.0185, 1.0, 0.3515, 0.1384, 0.01764, 1.0, 0.3515, 0.1384, 0.01681, 1.0, 0.3515, 0.1384, 0.01681, 1.0, 0.3515, 0.1384, 0.01681, 1.0, 0.1022, 0.04374, 0.006995, 1.0, 0.1022, 0.04374, 0.006995, 1.0, 0.1683, 0.07036, 0.009721, 1.0, 0.016, 0.2462, 0.005605, 1.0, 0.016, 0.2462, 0.005605, 1.0, 0.016, 0.2462, 0.005605, 1.0, 0.1022, 0.04374, 0.006995, 1.0, 0.1022, 0.04374, 0.006995, 1.0, 0.1022, 0.04374, 0.006995, 1.0, 0.3185, 0.1274, 0.016, 1.0, 0.2918, 0.117, 0.01521, 1.0, 0.1812, 0.07421, 0.01033, 1.0, 0.3515, 0.1384, 0.01681, 1.0, 0.3515, 0.1384, 0.01681, 1.0, 0.3515, 0.1384, 0.01681, 1.0, 0.3185, 0.1274, 0.016, 1.0, 0.2747, 0.1095, 0.01444, 1.0, 0.3515, 0.1384, 0.01681, 1.0, 0.016, 0.2462, 0.005605, 1.0, 0.016, 0.2502, 0.005605, 1.0, 0.0185, 0.305, 0.006995, 1.0, 0.3515, 0.1384, 0.01681, 1.0, 0.3515, 0.1384, 0.01681, 1.0, 0.3515, 0.1384, 0.01681, 1.0, 0.02217, 0.3613, 0.007499, 1.0, 0.02029, 0.3325, 0.006995, 1.0, 0.02416, 0.4179, 0.008023, 1.0, 0.02122, 0.3613, 0.007499, 1.0, 0.0319, 0.5457, 0.01096, 1.0, 0.01764, 0.2831, 0.006049, 1.0, 0.2086, 0.08438, 0.01161, 1.0, 0.2051, 0.08228, 0.01161, 1.0, 0.1779, 0.07227, 0.01096, 1.0, 0.1022, 0.04374, 0.006995, 1.0, 0.1022, 0.04374, 0.006995, 1.0, 0.1022, 0.04374, 0.006995, 1.0, 0.3515, 0.1384, 0.01681, 1.0, 0.3515, 0.1384, 0.01681, 1.0, 0.3515, 0.1384, 0.01681, 1.0, 0.02315, 0.3916, 0.007499, 1.0, 0.02122, 0.3564, 0.007499, 1.0, 0.02416, 0.4125, 0.008023, 1.0, 0.02029, 0.3325, 0.006995, 1.0, 0.02217, 0.3613, 0.007499, 1.0, 0.016, 0.2542, 0.005605, 1.0, 0.3515, 0.1384, 0.01681, 1.0, 0.3515, 0.1384, 0.01681, 1.0, 0.3515, 0.1384, 0.0185, 1.0, 0.01681, 0.2582, 0.006049, 1.0, 0.016, 0.2502, 0.005605, 1.0, 0.016, 0.2462, 0.005605, 1.0, 0.3515, 0.1384, 0.01681, 1.0, 0.3515, 0.1384, 0.01681, 1.0, 0.3515, 0.1384, 0.01681, 1.0, 0.3515, 0.1384, 0.01681, 1.0, 0.3515, 0.1384, 0.01681, 1.0, 0.3515, 0.1384, 0.01681, 1.0, 0.1413, 0.05781, 0.008568, 1.0, 0.2086, 0.08438, 0.01161, 1.0, 0.2016, 0.08228, 0.01096, 1.0, 0.2086, 0.08438, 0.01161, 1.0, 0.107, 0.04667, 0.007499, 1.0, 0.2016, 0.08228, 0.01096, 1.0, 0.3515, 0.1384, 0.01681, 1.0, 0.3515, 0.1384, 0.01681, 1.0, 0.3515, 0.1384, 0.01681, 1.0, 0.3515, 0.1384, 0.01681, 1.0, 0.3515, 0.1384, 0.01681, 1.0, 0.3515, 0.1384, 0.01681, 1.0, 0.3419, 0.1356, 0.01681, 1.0, 0.2747, 0.1095, 0.01444, 1.0, 0.2232, 0.09084, 0.01229, 1.0, 0.3515, 0.1384, 0.01681, 1.0, 0.3515, 0.1384, 0.01681, 1.0, 0.3515, 0.1384, 0.01681, 1.0, 0.2831, 0.1144, 0.01521, 1.0, 0.1746, 0.07227, 0.01033, 1.0, 0.1022, 0.04374, 0.006995, 1.0, 0.3467, 0.1356, 0.01681, 1.0, 0.3515, 0.1384, 0.01681, 1.0, 0.3515, 0.1384, 0.01681, 1.0, 0.1746, 0.07227, 0.01033, 1.0, 0.3185, 0.1274, 0.016, 1.0, 0.1046, 0.04519, 0.006995, 1.0, 0.3515, 0.1384, 0.01681, 1.0, 0.3515, 0.1384, 0.01681, 1.0, 0.3467, 0.1356, 0.01681, 1.0, 0.02416, 0.4179, 0.008023, 1.0, 0.02315, 0.3916, 0.007499, 1.0, 0.02416, 0.4125, 0.008023, 1.0, 0.3515, 0.1384, 0.01681, 1.0, 0.3515, 0.1384, 0.01681, 1.0, 0.3515, 0.1384, 0.01681, 1.0, 0.1119, 0.04667, 0.007499, 1.0, 0.2051, 0.08228, 0.01161, 1.0, 0.1912, 0.07819, 0.01096, 1.0, 0.3515, 0.1384, 0.01681, 1.0, 0.3515, 0.1384, 0.01681, 1.0, 0.3419, 0.1384, 0.01681, 1.0, 0.3515, 0.1384, 0.01681, 1.0, 0.3419, 0.1356, 0.01681, 1.0, 0.3515, 0.1384, 0.01681, 1.0, 0.3564, 0.1413, 0.02029, 1.0, 0.3515, 0.1384, 0.01681, 1.0, 0.3515, 0.1384, 0.0185, 1.0, 0.2918, 0.117, 0.01521, 1.0, 0.3515, 0.1384, 0.01681, 1.0, 0.3467, 0.1356, 0.01681, 1.0, 0.016, 0.2502, 0.005605, 1.0, 0.016, 0.2462, 0.005605, 1.0, 0.016, 0.2462, 0.005605, 1.0, 0.2195, 0.09084, 0.01229, 1.0, 0.3467, 0.1356, 0.01681, 1.0, 0.3185, 0.1274, 0.016, 1.0, 0.3419, 0.1384, 0.01681, 1.0, 0.3515, 0.1384, 0.01681, 1.0, 0.3515, 0.1384, 0.01681, 1.0, 0.3515, 0.1384, 0.01681, 1.0, 0.3515, 0.1384, 0.01681, 1.0, 0.3515, 0.1384, 0.01681, 1.0, 0.1022, 0.04374, 0.006995, 1.0, 0.1046, 0.04519, 0.006995, 1.0, 0.1022, 0.04374, 0.006995, 1.0, 0.2086, 0.08438, 0.01161, 1.0, 0.2016, 0.08228, 0.01096, 1.0, 0.2346, 0.09306, 0.01229, 1.0, 0.3515, 0.1384, 0.01681, 1.0, 0.3515, 0.1384, 0.01681, 1.0, 0.3515, 0.1384, 0.01681, 1.0, 0.1022, 0.04374, 0.006995, 1.0, 0.107, 0.04667, 0.007499, 1.0, 0.1022, 0.04374, 0.006995, 1.0, 0.1022, 0.04374, 0.006995, 1.0, 0.1746, 0.07227, 0.01033, 1.0, 0.1046, 0.04519, 0.006995, 1.0, 0.1912, 0.07819, 0.01096, 1.0, 0.2086, 0.08438, 0.01161, 1.0, 0.2423, 0.09759, 0.01298, 1.0, 0.3185, 0.1274, 0.016, 1.0, 0.3515, 0.1384, 0.01681, 1.0, 0.3515, 0.1384, 0.01681, 1.0, 0.3419, 0.1356, 0.01681, 1.0, 0.3515, 0.1384, 0.01681, 1.0, 0.2747, 0.1095, 0.01444, 1.0, 0.3515, 0.1384, 0.01681, 1.0, 0.2918, 0.117, 0.01521, 1.0, 0.3372, 0.1329, 0.01681, 1.0, 0.3515, 0.1384, 0.01681, 1.0, 0.3515, 0.1384, 0.01681, 1.0, 0.3515, 0.1384, 0.0185, 1.0, 0.02122, 0.3564, 0.007499, 1.0, 0.02315, 0.3916, 0.007499, 1.0, 0.02029, 0.3325, 0.006995, 1.0, 0.1022, 0.04374, 0.006995, 1.0, 0.1683, 0.07036, 0.009721, 1.0, 0.1779, 0.07227, 0.01096, 1.0, 0.3515, 0.1384, 0.01681, 1.0, 0.3515, 0.1384, 0.01681, 1.0, 0.3467, 0.1356, 0.01681, 1.0, 0.02624, 0.4287, 0.008568, 1.0, 0.016, 0.2462, 0.005605, 1.0, 0.016, 0.2462, 0.005605, 1.0, 0.3515, 0.1384, 0.01681, 1.0, 0.3515, 0.1384, 0.01681, 1.0, 0.3515, 0.1384, 0.01681, 1.0, 0.1912, 0.07819, 0.01096, 1.0, 0.1248, 0.05286, 0.008023, 1.0, 0.1022, 0.04374, 0.006995, 1.0, 0.01681, 0.2582, 0.005605, 1.0, 0.02315, 0.3864, 0.008023, 1.0, 0.01764, 0.2747, 0.006049, 1.0, 0.01681, 0.2582, 0.006049, 1.0, 0.016, 0.2462, 0.005605, 1.0, 0.01764, 0.2831, 0.006049, 1.0, 0.1022, 0.04374, 0.006995, 1.0, 0.1119, 0.04667, 0.007499, 1.0, 0.1022, 0.04374, 0.006995, 1.0, 0.02624, 0.4621, 0.008568, 1.0, 0.02416, 0.4179, 0.008023, 1.0, 0.03955, 0.6724, 0.0137, 1.0, 0.3515, 0.1384, 0.01681, 1.0, 0.3515, 0.1384, 0.01681, 1.0, 0.3515, 0.1384, 0.01764, 1.0, 0.1022, 0.04374, 0.006995, 1.0, 0.1022, 0.04374, 0.006995, 1.0, 0.1022, 0.04374, 0.006995, 1.0, 0.1195, 0.05127, 0.008023, 1.0, 0.3467, 0.1356, 0.01681, 1.0, 0.1022, 0.04374, 0.006995, 1.0, 0.3515, 0.1384, 0.01681, 1.0, 0.4564, 0.2705, 0.15, 1.0, 0.3515, 0.1384, 0.01764, 1.0, 0.3515, 0.1384, 0.01681, 1.0, 0.3515, 0.1384, 0.01681, 1.0, 0.3515, 0.1384, 0.01681, 1.0, 0.3515, 0.1384, 0.01681, 1.0, 0.3515, 0.1384, 0.01681, 1.0, 0.3515, 0.1384, 0.01681, 1.0, 0.02315, 0.3864, 0.008023, 1.0, 0.02416, 0.4125, 0.008023, 1.0, 0.02122, 0.3564, 0.007499, 1.0, 0.1022, 0.04374, 0.006995, 1.0, 0.1022, 0.04374, 0.006995, 1.0, 0.1022, 0.04374, 0.006995, 1.0, 0.3515, 0.1384, 0.01681, 1.0, 0.3185, 0.1274, 0.016, 1.0, 0.1746, 0.07227, 0.01033, 1.0, 0.1912, 0.07819, 0.01096, 1.0, 0.1022, 0.04374, 0.006995, 1.0, 0.1119, 0.04667, 0.007499, 1.0, 0.02315, 0.3864, 0.008023, 1.0, 0.01681, 0.2542, 0.006049, 1.0, 0.01764, 0.2747, 0.006049, 1.0, 0.016, 0.2542, 0.005605, 1.0, 0.02217, 0.3613, 0.007499, 1.0, 0.016, 0.2502, 0.005605, 1.0, 0.01764, 0.2747, 0.006049, 1.0, 0.03689, 0.7011, 0.01161, 1.0, 0.02217, 0.3864, 0.008023, 1.0, 0.02519, 0.4233, 0.008023, 1.0, 0.02416, 0.4125, 0.008023, 1.0, 0.02416, 0.4125, 0.008023, 1.0, 0.3515, 0.1384, 0.01681, 1.0, 0.3515, 0.1384, 0.01681, 1.0, 0.3515, 0.1384, 0.01681, 1.0, 0.016, 0.2462, 0.005605, 1.0, 0.016, 0.2462, 0.005605, 1.0, 0.016, 0.2462, 0.005605, 1.0, 0.3515, 0.1384, 0.01681, 1.0, 0.3515, 0.1384, 0.01681, 1.0, 0.3515, 0.1384, 0.01681, 1.0, 0.02315, 0.3864, 0.008023, 1.0, 0.02217, 0.3864, 0.008023, 1.0, 0.02416, 0.4125, 0.008023, 1.0, 0.016, 0.2462, 0.005605, 1.0, 0.016, 0.2462, 0.005605, 1.0, 0.016, 0.2462, 0.005605, 1.0, 0.03434, 0.5906, 0.01161, 1.0, 0.02416, 0.4125, 0.008023, 1.0, 0.02217, 0.3864, 0.008023, 1.0, 0.016, 0.2462, 0.005605, 1.0, 0.016, 0.2462, 0.005605, 1.0, 0.01681, 0.2542, 0.005605, 1.0, 0.2423, 0.09759, 0.01298, 1.0, 0.1248, 0.05286, 0.008023, 1.0, 0.1912, 0.07819, 0.01096, 1.0, 0.3515, 0.1384, 0.01681, 1.0, 0.3515, 0.1384, 0.01681, 1.0, 0.3515, 0.1384, 0.01681, 1.0, 0.3515, 0.1384, 0.01681, 1.0, 0.3515, 0.1413, 0.0185, 1.0, 0.3515, 0.1384, 0.01681, 1.0, 0.01681, 0.2582, 0.005605, 1.0, 0.02217, 0.3864, 0.008023, 1.0, 0.02315, 0.3864, 0.008023, 1.0, 0.3515, 0.1384, 0.01681, 1.0, 0.3515, 0.1384, 0.01764, 1.0, 0.3515, 0.1384, 0.01764, 1.0, 0.1022, 0.04374, 0.006995, 1.0, 0.1022, 0.04374, 0.006995, 1.0, 0.1248, 0.05286, 0.008023, 1.0, 0.016, 0.2462, 0.005605, 1.0, 0.016, 0.2462, 0.005605, 1.0, 0.016, 0.2462, 0.005605, 1.0, 0.3515, 0.1384, 0.01681, 1.0, 0.3515, 0.1384, 0.01764, 1.0, 0.3515, 0.1384, 0.01764, 1.0, 0.2232, 0.08866, 0.01229, 1.0, 0.3372, 0.1329, 0.01681, 1.0, 0.314, 0.1248, 0.01521, 1.0, 0.016, 0.2462, 0.005605, 1.0, 0.016, 0.2462, 0.005605, 1.0, 0.016, 0.2462, 0.005605, 1.0, 0.016, 0.2502, 0.005605, 1.0, 0.016, 0.2462, 0.005605, 1.0, 0.016, 0.2462, 0.005605, 1.0, 0.2307, 0.09531, 0.01298, 1.0, 0.3467, 0.1356, 0.01681, 1.0, 0.3515, 0.1384, 0.01681, 1.0, 0.016, 0.2462, 0.005605, 1.0, 0.01681, 0.2623, 0.006049, 1.0, 0.016, 0.2502, 0.005605, 1.0, 0.2582, 0.1046, 0.01444, 1.0, 0.3515, 0.1384, 0.01681, 1.0, 0.3515, 0.1384, 0.01681, 1.0, 0.016, 0.2502, 0.005605, 1.0, 0.016, 0.2462, 0.005605, 1.0, 0.016, 0.2462, 0.005605, 1.0, 0.016, 0.2462, 0.005605, 1.0, 0.016, 0.2462, 0.005605, 1.0, 0.016, 0.2462, 0.005605, 1.0, 0.01681, 0.2582, 0.005605, 1.0, 0.01764, 0.2747, 0.006049, 1.0, 0.016, 0.2462, 0.005605, 1.0, 0.016, 0.2462, 0.005605, 1.0, 0.016, 0.2462, 0.005605, 1.0, 0.01681, 0.2542, 0.006049, 1.0, 0.3515, 0.1384, 0.01681, 1.0, 0.3515, 0.1384, 0.01764, 1.0, 0.3515, 0.1384, 0.01764, 1.0, 0.016, 0.2462, 0.005605, 1.0, 0.016, 0.2542, 0.005605, 1.0, 0.01681, 0.2623, 0.006049, 1.0, 0.016, 0.2462, 0.005605, 1.0, 0.016, 0.2462, 0.005605, 1.0, 0.016, 0.2462, 0.005605, 1.0, 0.3515, 0.1384, 0.01681, 1.0, 0.3515, 0.1384, 0.01681, 1.0, 0.3515, 0.1384, 0.01681, 1.0, 0.01681, 0.2582, 0.006049, 1.0, 0.016, 0.2462, 0.005605, 1.0, 0.016, 0.2462, 0.005605, 1.0, 0.02519, 0.4233, 0.008023, 1.0, 0.02416, 0.4179, 0.008023, 1.0, 0.02416, 0.4125, 0.008023, 1.0, 0.1022, 0.04374, 0.006995, 1.0, 0.1022, 0.04374, 0.006995, 1.0, 0.1022, 0.04374, 0.006995, 1.0, 0.016, 0.2502, 0.005605, 1.0, 0.016, 0.2462, 0.005605, 1.0, 0.016, 0.2462, 0.005605, 1.0, 0.3515, 0.1384, 0.01681, 1.0, 0.3515, 0.1384, 0.01681, 1.0, 0.3515, 0.1384, 0.01681, 1.0, 0.1022, 0.04374, 0.006995, 1.0, 0.3467, 0.1356, 0.01681, 1.0, 0.2831, 0.1144, 0.01521, 1.0, 0.02029, 0.3372, 0.006995, 1.0, 0.016, 0.2462, 0.005605, 1.0, 0.016, 0.2462, 0.005605, 1.0, 0.1022, 0.04374, 0.006995, 1.0, 0.1022, 0.04374, 0.006995, 1.0, 0.1022, 0.04374, 0.006995, 1.0, 0.02122, 0.3515, 0.006995, 1.0, 0.016, 0.2542, 0.005605, 1.0, 0.01764, 0.2831, 0.006049, 1.0, 0.01681, 0.2582, 0.005605, 1.0, 0.01764, 0.2747, 0.006049, 1.0, 0.02217, 0.3864, 0.008023, 1.0, 0.016, 0.2462, 0.005605, 1.0, 0.016, 0.2462, 0.005605, 1.0, 0.016, 0.2462, 0.005605, 1.0, 0.016, 0.2462, 0.005605, 1.0, 0.016, 0.2462, 0.005605, 1.0, 0.016, 0.2462, 0.005605, 1.0, 0.016, 0.2542, 0.005605, 1.0, 0.01681, 0.2542, 0.006049, 1.0, 0.02122, 0.3564, 0.007499, 1.0, 0.1195, 0.05127, 0.008023, 1.0, 0.3515, 0.1384, 0.01681, 1.0, 0.3467, 0.1356, 0.01681, 1.0, 0.016, 0.2462, 0.005605, 1.0, 0.016, 0.2462, 0.005605, 1.0, 0.01764, 0.2747, 0.006049, 1.0, 0.02315, 0.3864, 0.008023, 1.0, 0.02122, 0.3564, 0.007499, 1.0, 0.01681, 0.2542, 0.006049, 1.0, 0.02624, 0.4287, 0.008568, 1.0, 0.0999, 0.9734, 0.06301, 1.0, 0.03689, 0.7011, 0.01161, 1.0, 0.3515, 0.1413, 0.01764, 1.0, 0.3515, 0.1384, 0.01681, 1.0, 0.3515, 0.1384, 0.01681, 1.0, 0.3515, 0.1384, 0.01681, 1.0, 0.3515, 0.1384, 0.01681, 1.0, 0.3515, 0.1384, 0.01681, 1.0, 0.3515, 0.1384, 0.01681, 1.0, 0.3515, 0.1384, 0.01681, 1.0, 0.3515, 0.1384, 0.01681, 1.0, 0.1195, 0.05127, 0.008023, 1.0, 0.1022, 0.04374, 0.006995, 1.0, 0.1022, 0.04374, 0.006995, 1.0, 0.4564, 0.2705, 0.15, 1.0, 0.3515, 0.1384, 0.01681, 1.0, 0.3515, 0.1384, 0.01681, 1.0, 0.01764, 0.2747, 0.006049, 1.0, 0.016, 0.2462, 0.005605, 1.0, 0.02624, 0.4287, 0.008568, 1.0, 0.01681, 0.2623, 0.006049, 1.0, 0.02122, 0.3515, 0.006995, 1.0, 0.02122, 0.3419, 0.006995, 1.0, 0.02122, 0.3515, 0.006995, 1.0, 0.02315, 0.402, 0.008023, 1.0, 0.02122, 0.3515, 0.006995, 1.0, 0.016, 0.2462, 0.005605, 1.0, 0.016, 0.2462, 0.005605, 1.0, 0.016, 0.2462, 0.005605, 1.0, 0.3515, 0.1384, 0.01681, 1.0, 0.3515, 0.1384, 0.01681, 1.0, 0.3515, 0.1384, 0.01681, 1.0, 0.3515, 0.1384, 0.01681, 1.0, 0.3613, 0.1529, 0.03071, 1.0, 0.3515, 0.1384, 0.01681, 1.0, 0.3515, 0.1384, 0.01681, 1.0, 0.3515, 0.1384, 0.01681, 1.0, 0.3515, 0.1384, 0.01681, 1.0, 0.016, 0.2542, 0.005605, 1.0, 0.016, 0.2462, 0.005605, 1.0, 0.01681, 0.2542, 0.006049, 1.0, 0.016, 0.2462, 0.005605, 1.0, 0.01681, 0.2623, 0.006049, 1.0, 0.016, 0.2462, 0.005605, 1.0, 0.3515, 0.1384, 0.01681, 1.0, 0.3515, 0.1384, 0.01681, 1.0, 0.3515, 0.1384, 0.01681, 1.0, 0.3515, 0.1384, 0.01681, 1.0, 0.3515, 0.1413, 0.0185, 1.0, 0.3515, 0.1384, 0.01681, 1.0, 0.1195, 0.05127, 0.008023, 1.0, 0.1022, 0.04374, 0.006995, 1.0, 0.1022, 0.04374, 0.006995, 1.0, 0.3515, 0.1384, 0.01681, 1.0, 0.3515, 0.1413, 0.01938, 1.0, 0.3515, 0.1384, 0.01681, 1.0, 0.1022, 0.04374, 0.006995, 1.0, 0.2582, 0.1046, 0.01444, 1.0, 0.1195, 0.05127, 0.008023, 1.0, 0.01764, 0.2747, 0.006049, 1.0, 0.02624, 0.4287, 0.008568, 1.0, 0.03689, 0.7011, 0.01161, 1.0, 0.016, 0.2502, 0.005605, 1.0, 0.016, 0.2542, 0.005605, 1.0, 0.016, 0.2462, 0.005605, 1.0, 0.016, 0.2462, 0.005605, 1.0, 0.016, 0.2462, 0.005605, 1.0, 0.016, 0.2462, 0.005605, 1.0, 0.3515, 0.1384, 0.01681, 1.0, 0.3515, 0.1384, 0.01681, 1.0, 0.3515, 0.1384, 0.01681, 1.0, 0.02029, 0.3372, 0.006995, 1.0, 0.0185, 0.2874, 0.006512, 1.0, 0.016, 0.2462, 0.005605, 1.0, 0.3515, 0.1384, 0.01681, 1.0, 0.3515, 0.1384, 0.01681, 1.0, 0.3515, 0.1384, 0.01681, 1.0, 0.016, 0.2502, 0.005605, 1.0, 0.016, 0.2462, 0.005605, 1.0, 0.016, 0.2502, 0.005605, 1.0, 0.3515, 0.1384, 0.01681, 1.0, 0.3515, 0.1384, 0.01764, 1.0, 0.3467, 0.1356, 0.01681, 1.0, 0.016, 0.2462, 0.005605, 1.0, 0.016, 0.2462, 0.005605, 1.0, 0.016, 0.2462, 0.005605, 1.0, 0.3467, 0.1356, 0.01681, 1.0, 0.3515, 0.1384, 0.01681, 1.0, 0.3185, 0.1274, 0.016, 1.0, 0.3515, 0.1384, 0.01681, 1.0, 0.3515, 0.1384, 0.01681, 1.0, 0.3515, 0.1384, 0.01681, 1.0, 0.02519, 0.4233, 0.008023, 1.0, 0.02416, 0.4125, 0.008023, 1.0, 0.03434, 0.5906, 0.01161, 1.0, 0.016, 0.2462, 0.005605, 1.0, 0.016, 0.2462, 0.005605, 1.0, 0.016, 0.2462, 0.005605, 1.0, 0.1022, 0.04374, 0.006995, 1.0, 0.1022, 0.04374, 0.006995, 1.0, 0.1022, 0.04374, 0.006995, 1.0, 0.016, 0.2462, 0.005605, 1.0, 0.03071, 0.4452, 0.0137, 1.0, 0.02624, 0.4287, 0.008568, 1.0, 0.01764, 0.2831, 0.006049, 1.0, 0.016, 0.2542, 0.005605, 1.0, 0.016, 0.2542, 0.005605, 1.0, 0.02122, 0.3613, 0.007499, 1.0, 0.01764, 0.2831, 0.006049, 1.0, 0.016, 0.2502, 0.005605, 1.0, 0.3515, 0.1384, 0.01681, 1.0, 0.3515, 0.1384, 0.01764, 1.0, 0.3515, 0.1384, 0.01681, 1.0, 0.016, 0.2462, 0.005605, 1.0, 0.01681, 0.2542, 0.005605, 1.0, 0.03071, 0.4452, 0.0137, 1.0, 0.016, 0.2462, 0.005605, 1.0, 0.016, 0.2502, 0.005605, 1.0, 0.016, 0.2462, 0.005605, 1.0, 0.016, 0.2462, 0.005605, 1.0, 0.016, 0.2462, 0.005605, 1.0, 0.016, 0.2462, 0.005605, 1.0, 0.04374, 0.4793, 0.02416, 1.0, 0.0185, 0.305, 0.006995, 1.0, 0.01681, 0.2582, 0.006049, 1.0, 0.02122, 0.3564, 0.007499, 1.0, 0.02416, 0.4125, 0.008023, 1.0, 0.02416, 0.4125, 0.008023, 1.0, 0.03434, 0.5906, 0.01161, 1.0, 0.02217, 0.3864, 0.008023, 1.0, 0.03689, 0.7011, 0.01161, 1.0, 0.3515, 0.1384, 0.01681, 1.0, 0.3515, 0.1384, 0.01764, 1.0, 0.3613, 0.1529, 0.03071, 1.0, 0.03955, 0.6724, 0.0137, 1.0, 0.06301, 0.956, 0.02956, 1.0, 0.04519, 0.8388, 0.0137, 1.0, 0.016, 0.2502, 0.005605, 1.0, 0.01681, 0.2623, 0.006049, 1.0, 0.02122, 0.3419, 0.006995, 1.0, 0.03955, 0.6724, 0.0137, 1.0, 0.04519, 0.8388, 0.0137, 1.0, 0.02624, 0.4621, 0.008568, 1.0, 0.0185, 0.2874, 0.006512, 1.0, 0.01681, 0.2542, 0.005605, 1.0, 0.016, 0.2462, 0.005605, 1.0, 0.016, 0.2462, 0.005605, 1.0, 0.016, 0.2462, 0.005605, 1.0, 0.016, 0.2462, 0.005605, 1.0, 0.016, 0.2462, 0.005605, 1.0, 0.01764, 0.2747, 0.006049, 1.0, 0.01681, 0.2542, 0.006049, 1.0, 0.016, 0.2502, 0.005605, 1.0, 0.01764, 0.2831, 0.006049, 1.0, 0.016, 0.2462, 0.005605, 1.0, 0.016, 0.2462, 0.005605, 1.0, 0.016, 0.2462, 0.005605, 1.0, 0.016, 0.2462, 0.005605, 1.0, 0.016, 0.2462, 0.005605, 1.0, 0.01764, 0.2747, 0.006049, 1.0, 0.016, 0.2462, 0.005605, 1.0, 0.016, 0.2462, 0.005605, 1.0, 0.016, 0.2462, 0.005605, 1.0, 0.016, 0.2462, 0.005605, 1.0, 0.04519, 0.8388, 0.0137, 1.0, 0.02029, 0.3372, 0.006995, 1.0, 0.02624, 0.4621, 0.008568, 1.0, 0.02029, 0.3372, 0.006995, 1.0, 0.02315, 0.3712, 0.006995, 1.0, 0.02624, 0.4621, 0.008568, 1.0, 0.3467, 0.1356, 0.01681, 1.0, 0.3515, 0.1384, 0.01764, 1.0, 0.3515, 0.1384, 0.01681, 1.0, 0.02624, 0.4621, 0.008568, 1.0, 0.02315, 0.3712, 0.006995, 1.0, 0.02122, 0.3419, 0.006995, 1.0, 0.016, 0.2462, 0.005605, 1.0, 0.016, 0.2462, 0.005605, 1.0, 0.016, 0.2462, 0.005605, 1.0, 0.0185, 0.305, 0.006995, 1.0, 0.01938, 0.3231, 0.006512, 1.0, 0.016, 0.2462, 0.005605, 1.0, 0.016, 0.2462, 0.005605, 1.0, 0.016, 0.2502, 0.005605, 1.0, 0.016, 0.2462, 0.005605, 1.0])
me_icosphere.materials.append(mat_material_001)
me_icosphere.use_remesh_fix_poles = True
me_icosphere.use_remesh_preserve_attributes = False
me_icosphere.use_mirror_vertex_groups = False
me_icosphere.use_paint_bone_selection = False
me_icosphere.use_paint_mask = True
me_icosphere.update()

# ---- objects
ob_light = bpy.data.objects.new('Light', light_light)
ob_camera = bpy.data.objects.new('Camera', cam_camera)
ob_resource_island = bpy.data.objects.new('Resource Island', me_icosphere)

# ---- transforms, parenting, visibility, modifiers, constraints
ob_light.location = (0.1636, -0.8648, 9.312)
ob_light.rotation_euler = (0.008047, -0.00936, 1.866)
ob_light.lock_rotations_4d = False
ob_light.empty_display_type = 'ARROWS'
ob_light.color = (0.0, 0.0, 0.0, 0.0)
ob_light.lineart.crease_threshold = 0.0
ob_camera.location = (7.359, -6.926, 4.958)
ob_camera.rotation_euler = (1.109, 0.0, 0.8149)
ob_camera.lock_rotations_4d = False
ob_camera.empty_display_type = 'ARROWS'
ob_camera.color = (0.0, 0.0, 0.0, 0.0)
ob_camera.display_type = 'WIRE'
ob_camera.lineart.crease_threshold = 0.0
ob_resource_island.location = (0.0, 0.0, 0.0)
ob_resource_island.scale = (6.0, 6.0, 6.0)
ob_resource_island.lineart.crease_threshold = 0.0

# ---- collection membership
col_collection.objects.link(ob_light)
col_collection.objects.link(ob_camera)
col_collection.objects.link(ob_resource_island)

# ---- scene / render settings (as saved in the file)
scene.camera = ob_camera
scene.frame_start = 1; scene.frame_end = 250; scene.frame_set(1)
scene.render.engine = 'CYCLES'
scene.cycles.use_denoising = False
scene.cycles.samples = 128
scene.cycles.sampling_pattern = 'TABULATED_SOBOL'
scene.cycles.use_adaptive_sampling = False
scene.cycles.use_light_tree = False
scene.view_settings.view_transform = 'Filmic'
bpy.context.view_layer.update()
